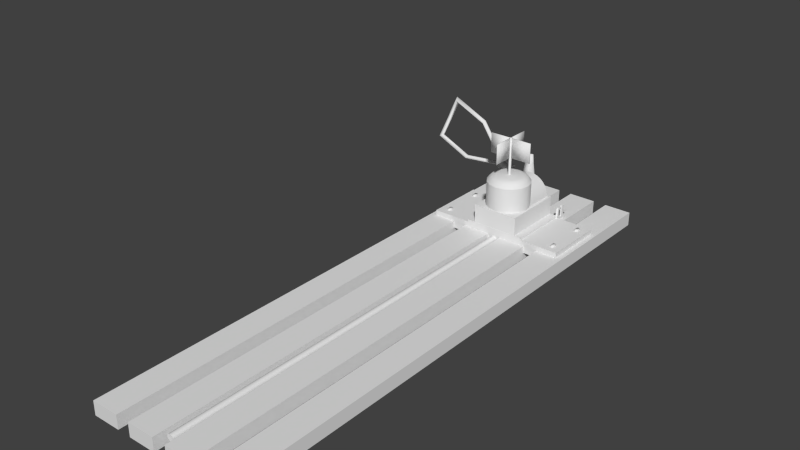 # Source: Switch.blend  (saved by Blender 2.73.0; exported with 4.5.12 LTS)
import bpy
from mathutils import Matrix  # noqa: F401  (used for matrix-valued properties, if any)

bpy.ops.wm.read_factory_settings(use_empty=True)
scene = bpy.context.scene
scene.name = 'Scene'

# ---- collections
col_collection_1 = bpy.data.collections.new('Collection 1'); scene.collection.children.link(col_collection_1)

# ---- world
world_world = bpy.data.worlds.new('World'); scene.world = world_world
world_world.color = (0.05088, 0.05088, 0.05088)
world_world.use_sun_shadow = False
world_world.sun_shadow_jitter_overblur = 0.0
world_world.cycles.sampling_method = 'MANUAL'
world_world.cycles.sample_map_resolution = 256

# ---- meshes
me_cylinder = bpy.data.meshes.new('Cylinder')
me_cylinder.from_pydata([(-0.55, 0.22, 0.1075), (-0.55, 0.22, 0.1225), (-0.5351, 0.2125, 0.1075), (-0.5351, 0.2125, 0.1225), (-0.5351, 0.1675, 0.1075), (-0.5351, 0.1675, 0.1225), (-0.55, 0.16, 0.1075), (-0.55, 0.16, 0.1225), (-0.5649, 0.1675, 0.1075), (-0.5649, 0.1675, 0.1225), (-0.5649, 0.2125, 0.1075), (-0.5649, 0.2125, 0.1225), (0.55, 0.22, 0.1075), (0.55, 0.22, 0.1225), (0.5351, 0.2125, 0.1075), (0.5351, 0.2125, 0.1225), (0.5351, 0.1675, 0.1075), (0.5351, 0.1675, 0.1225), (0.55, 0.16, 0.1075), (0.55, 0.16, 0.1225), (0.5649, 0.1675, 0.1075), (0.5649, 0.1675, 0.1225), (0.5649, 0.2125, 0.1075), (0.5649, 0.2125, 0.1225), (-0.55, -0.22, 0.1075), (-0.55, -0.22, 0.1225), (-0.5351, -0.2125, 0.1075), (-0.5351, -0.2125, 0.1225), (-0.5351, -0.1675, 0.1075), (-0.5351, -0.1675, 0.1225), (-0.55, -0.16, 0.1075), (-0.55, -0.16, 0.1225), (-0.5649, -0.1675, 0.1075), (-0.5649, -0.1675, 0.1225), (-0.5649, -0.2125, 0.1075), (-0.5649, -0.2125, 0.1225), (0.55, -0.22, 0.1075), (0.55, -0.22, 0.1225), (0.5351, -0.2125, 0.1075), (0.5351, -0.2125, 0.1225), (0.5351, -0.1675, 0.1075), (0.5351, -0.1675, 0.1225), (0.55, -0.16, 0.1075), (0.55, -0.16, 0.1225), (0.5649, -0.1675, 0.1075), (0.5649, -0.1675, 0.1225), (0.5649, -0.2125, 0.1075), (0.5649, -0.2125, 0.1225)], [], [(0, 1, 3, 2), (2, 3, 5, 4), (4, 5, 7, 6), (6, 7, 9, 8), (3, 1, 11, 9, 7, 5), (10, 11, 1, 0), (8, 9, 11, 10), (12, 14, 15, 13), (14, 16, 17, 15), (16, 18, 19, 17), (18, 20, 21, 19), (15, 17, 19, 21, 23, 13), (22, 12, 13, 23), (20, 22, 23, 21), (24, 26, 27, 25), (26, 28, 29, 27), (28, 30, 31, 29), (30, 32, 33, 31), (27, 29, 31, 33, 35, 25), (34, 24, 25, 35), (32, 34, 35, 33), (36, 37, 39, 38), (38, 39, 41, 40), (40, 41, 43, 42), (42, 43, 45, 44), (39, 37, 47, 45, 43, 41), (46, 47, 37, 36), (44, 45, 47, 46)])
me_cylinder.polygons.foreach_set('use_smooth', [True] * 28)
_uv = me_cylinder.uv_layers.new(name='UVMap')
_uv.uv.foreach_set('vector', [0.0, 0.0, 1.0, 0.0, 1.0, 1.0, 0.0, 1.0, 0.0, 0.0, 1.0, 0.0, 1.0, 1.0, 0.0, 1.0, 0.0, 0.0, 1.0, 0.0, 1.0, 1.0, 0.0, 1.0, 0.0, 0.0, 1.0, 0.0, 1.0, 1.0, 0.0, 1.0, 0.5, 1.0, 0.933, 0.75, 0.933, 0.25, 0.5, 0.0, 0.06699, 0.25, 0.06699, 0.75, 0.0, 0.0, 1.0, 0.0, 1.0, 1.0, 0.0, 1.0, 0.0, 0.0, 1.0, 0.0, 1.0, 1.0, 0.0, 1.0, 0.0, 0.0, 0.0, 1.0, 1.0, 1.0, 1.0, 0.0, 0.0, 0.0, 0.0, 1.0, 1.0, 1.0, 1.0, 0.0, 0.0, 0.0, 0.0, 1.0, 1.0, 1.0, 1.0, 0.0, 0.0, 0.0, 0.0, 1.0, 1.0, 1.0, 1.0, 0.0, 0.5, 1.0, 0.06699, 0.75, 0.06699, 0.25, 0.5, 0.0, 0.933, 0.25, 0.933, 0.75, 0.0, 0.0, 0.0, 1.0, 1.0, 1.0, 1.0, 0.0, 0.0, 0.0, 0.0, 1.0, 1.0, 1.0, 1.0, 0.0, 0.0, 0.0, 0.0, 1.0, 1.0, 1.0, 1.0, 0.0, 0.0, 0.0, 0.0, 1.0, 1.0, 1.0, 1.0, 0.0, 0.0, 0.0, 0.0, 1.0, 1.0, 1.0, 1.0, 0.0, 0.0, 0.0, 0.0, 1.0, 1.0, 1.0, 1.0, 0.0, 0.5, 1.0, 0.06699, 0.75, 0.06699, 0.25, 0.5, 0.0, 0.933, 0.25, 0.933, 0.75, 0.0, 0.0, 0.0, 1.0, 1.0, 1.0, 1.0, 0.0, 0.0, 0.0, 0.0, 1.0, 1.0, 1.0, 1.0, 0.0, 0.0, 0.0, 1.0, 0.0, 1.0, 1.0, 0.0, 1.0, 0.0, 0.0, 1.0, 0.0, 1.0, 1.0, 0.0, 1.0, 0.0, 0.0, 1.0, 0.0, 1.0, 1.0, 0.0, 1.0, 0.0, 0.0, 1.0, 0.0, 1.0, 1.0, 0.0, 1.0, 0.5, 1.0, 0.933, 0.75, 0.933, 0.25, 0.5, 0.0, 0.06699, 0.25, 0.06699, 0.75, 0.0, 0.0, 1.0, 0.0, 1.0, 1.0, 0.0, 1.0, 0.0, 0.0, 1.0, 0.0, 1.0, 1.0, 0.0, 1.0])
me_cylinder.use_remesh_preserve_volume = False
me_cylinder.use_remesh_preserve_attributes = False
me_cylinder.use_mirror_vertex_groups = False
me_cylinder.update()
me_cube_001 = bpy.data.meshes.new('Cube.001')
me_cube_001.from_pydata([(0.4375, -4.0, -0.125), (0.4375, 0.875, -0.125), (0.6875, 0.875, -0.125), (0.6875, -4.0, -0.125), (0.4375, -4.0, 2.794e-08), (0.4375, 0.875, 2.794e-08), (0.6875, 0.875, 2.794e-08), (0.6875, -4.0, 2.794e-08), (-0.6875, -4.0, -0.125), (-0.6875, 0.875, -0.125), (-0.4375, 0.875, -0.125), (-0.4375, -4.0, -0.125), (-0.6875, -4.0, 2.794e-08), (-0.6875, 0.875, 2.794e-08), (-0.4375, 0.875, 2.794e-08), (-0.4375, -4.0, 2.794e-08), (-0.0625, -4.0, 2.794e-08), (-0.0625, 0.875, 2.794e-08), (-0.3125, 0.875, 2.794e-08), (-0.3125, -4.0, 2.794e-08), (-0.0625, -4.0, -0.125), (-0.0625, 0.875, -0.125), (-0.3125, 0.875, -0.125), (-0.3125, -4.0, -0.125), (0.3125, -4.0, 2.794e-08), (0.3125, 0.875, 2.794e-08), (0.0625, 0.875, 2.794e-08), (0.0625, -4.0, 2.794e-08), (0.3125, -4.0, -0.125), (0.3125, 0.875, -0.125), (0.0625, 0.875, -0.125), (0.0625, -4.0, -0.125)], [], [(4, 5, 1, 0), (5, 6, 2, 1), (6, 7, 3, 2), (7, 4, 0, 3), (7, 6, 5, 4), (12, 13, 9, 8), (13, 14, 10, 9), (14, 15, 11, 10), (15, 12, 8, 11), (15, 14, 13, 12), (16, 17, 18, 19), (16, 19, 23, 20), (17, 16, 20, 21), (18, 17, 21, 22), (19, 18, 22, 23), (24, 25, 26, 27), (24, 27, 31, 28), (25, 24, 28, 29), (26, 25, 29, 30), (27, 26, 30, 31)])
_uv = me_cube_001.uv_layers.new(name='UVMap')
_uv.uv.foreach_set('vector', [5.0, 0.1843, 0.0, 0.1843, 0.0, -0.003039, 5.0, -0.00304, 0.05128, 0.2, 5.96e-08, 0.2, 5.96e-08, 2.98e-08, 0.05128, -5.96e-08, 5.0, 0.3716, 0.0, 0.3716, 0.0, 0.1843, 5.0, 0.1843, 0.05128, 1.49e-07, 0.1026, 8.941e-08, 0.1026, 0.2, 0.05128, 0.2, 0.0, 0.3716, 5.0, 0.3716, 5.0, 0.7462, -2.98e-07, 0.7462, 5.0, 0.1843, 0.0, 0.1843, 0.0, -0.003039, 5.0, -0.00304, 0.05128, 0.2, 5.96e-08, 0.2, 5.96e-08, 2.98e-08, 0.05128, -5.96e-08, 5.0, 0.3716, 0.0, 0.3716, 0.0, 0.1843, 5.0, 0.1843, 0.05128, 1.49e-07, 0.1026, 8.941e-08, 0.1026, 0.2, 0.05128, 0.2, 0.0, 0.3716, 5.0, 0.3716, 5.0, 0.7462, -2.98e-07, 0.7462, 0.0, 0.3716, 5.0, 0.3716, 5.0, 0.7462, -2.98e-07, 0.7462, 0.05128, 1.49e-07, 0.1026, 8.941e-08, 0.1026, 0.2, 0.05128, 0.2, 5.0, 0.3716, 0.0, 0.3716, 0.0, 0.1843, 5.0, 0.1843, 0.05128, 0.2, 5.96e-08, 0.2, 5.96e-08, 2.98e-08, 0.05128, -5.96e-08, 5.0, 0.1843, 0.0, 0.1843, 0.0, -0.003039, 5.0, -0.00304, 0.0, 0.3716, 5.0, 0.3716, 5.0, 0.7462, -2.98e-07, 0.7462, 0.05128, 1.49e-07, 0.1026, 8.941e-08, 0.1026, 0.2, 0.05128, 0.2, 5.0, 0.3716, 0.0, 0.3716, 0.0, 0.1843, 5.0, 0.1843, 0.05128, 0.2, 5.96e-08, 0.2, 5.96e-08, 2.98e-08, 0.05128, -5.96e-08, 5.0, 0.1843, 0.0, 0.1843, 0.0, -0.003039, 5.0, -0.00304])
me_cube_001.use_remesh_preserve_volume = False
me_cube_001.use_remesh_preserve_attributes = False
me_cube_001.use_mirror_vertex_groups = False
me_cube_001.update()
me_cube = bpy.data.meshes.new('Cube')
me_cube.from_pydata([(0.2587, 0.235, 0.06304), (0.2325, 0.3662, 0.06304), (0.33, 0.3662, 0.06304), (0.3038, 0.235, 0.06304), (0.2587, 0.235, 0.08179), (0.2325, 0.3662, 0.08179), (0.33, 0.3662, 0.08179), (0.3038, 0.235, 0.08179), (0.2719, 0.2725, 0.1068), (0.2719, 0.3006, 0.1068), (0.2906, 0.3006, 0.1068), (0.2906, 0.2725, 0.1068), (0.2719, 0.2912, 0.2037), (0.2719, 0.3006, 0.2037), (0.2906, 0.3006, 0.2037), (0.2906, 0.2912, 0.2037), (0.2719, 0.2725, 0.07866), (0.2719, 0.3006, 0.07866), (0.2906, 0.3006, 0.07866), (0.2906, 0.2725, 0.07866), (0.2719, 0.3475, 0.1068), (0.2906, 0.3475, 0.1068), (0.2719, 0.3475, 0.07866), (0.2906, 0.3475, 0.07866), (0.2719, 0.3756, 0.1068), (0.2906, 0.3756, 0.1068), (0.2719, 0.3756, 0.07866), (0.2906, 0.3756, 0.07866), (0.2719, 0.3475, 0.1755), (0.2906, 0.3475, 0.1755), (0.2719, 0.3756, 0.1755), (0.2906, 0.3756, 0.1755), (0.2719, 0.3475, 0.1849), (0.2906, 0.3475, 0.1849), (0.2719, 0.385, 0.1849), (0.2906, 0.385, 0.1849), (0.2719, 0.3475, 0.1943), (0.2906, 0.3475, 0.1943), (0.2719, 0.385, 0.1943), (0.2906, 0.385, 0.1943), (0.2587, 0.4131, 0.06304), (0.3038, 0.4131, 0.06304), (0.2587, 0.4131, 0.08179), (0.3038, 0.4131, 0.08179), (0.2766, 0.3943, 0.138), (0.2719, 0.4037, 0.138), (0.2906, 0.4037, 0.138), (0.2859, 0.3943, 0.138), (0.2766, 0.3943, 0.1521), (0.2719, 0.4037, 0.1521), (0.2906, 0.4037, 0.1521), (0.2859, 0.3943, 0.1521), (0.2766, 0.3537, 0.1802), (0.2859, 0.3537, 0.1802), (0.2766, 0.3537, 0.1943), (0.2859, 0.3537, 0.1943), (0.2766, 0.3006, 0.1818), (0.2859, 0.3006, 0.1818), (0.2766, 0.3006, 0.1958), (0.2859, 0.3006, 0.1958), (0.2719, 0.4225, 0.138), (0.2906, 0.4225, 0.138), (0.2719, 0.4225, 0.1521), (0.2906, 0.4225, 0.1521), (-0.3038, 0.235, 0.06304), (-0.33, 0.3662, 0.06304), (-0.2325, 0.3662, 0.06304), (-0.2588, 0.235, 0.06304), (-0.3038, 0.235, 0.08179), (-0.33, 0.3662, 0.08179), (-0.2325, 0.3662, 0.08179), (-0.2588, 0.235, 0.08179), (-0.2906, 0.2725, 0.1068), (-0.2906, 0.3006, 0.1068), (-0.2719, 0.3006, 0.1068), (-0.2719, 0.2725, 0.1068), (-0.2906, 0.2912, 0.2037), (-0.2906, 0.3006, 0.2037), (-0.2719, 0.3006, 0.2037), (-0.2719, 0.2912, 0.2037), (-0.2906, 0.2725, 0.07866), (-0.2906, 0.3006, 0.07866), (-0.2719, 0.3006, 0.07866), (-0.2719, 0.2725, 0.07866), (-0.2906, 0.3475, 0.1068), (-0.2719, 0.3475, 0.1068), (-0.2906, 0.3475, 0.07866), (-0.2719, 0.3475, 0.07866), (-0.2906, 0.3756, 0.1068), (-0.2719, 0.3756, 0.1068), (-0.2906, 0.3756, 0.07866), (-0.2719, 0.3756, 0.07866), (-0.2906, 0.3475, 0.1755), (-0.2719, 0.3475, 0.1755), (-0.2906, 0.3756, 0.1755), (-0.2719, 0.3756, 0.1755), (-0.2906, 0.3475, 0.1849), (-0.2719, 0.3475, 0.1849), (-0.2906, 0.385, 0.1849), (-0.2719, 0.385, 0.1849), (-0.2906, 0.3475, 0.1943), (-0.2719, 0.3475, 0.1943), (-0.2906, 0.385, 0.1943), (-0.2719, 0.385, 0.1943), (-0.3038, 0.4131, 0.06304), (-0.2588, 0.4131, 0.06304), (-0.3038, 0.4131, 0.08179), (-0.2588, 0.4131, 0.08179), (-0.2859, 0.3943, 0.138), (-0.2906, 0.4037, 0.138), (-0.2719, 0.4037, 0.138), (-0.2766, 0.3943, 0.138), (-0.2859, 0.3943, 0.1521), (-0.2906, 0.4037, 0.1521), (-0.2719, 0.4037, 0.1521), (-0.2766, 0.3943, 0.1521), (-0.2859, 0.3537, 0.1802), (-0.2766, 0.3537, 0.1802), (-0.2859, 0.3537, 0.1943), (-0.2766, 0.3537, 0.1943), (-0.2859, 0.3006, 0.1818), (-0.2766, 0.3006, 0.1818), (-0.2859, 0.3006, 0.1958), (-0.2766, 0.3006, 0.1958), (-0.2906, 0.4225, 0.138), (-0.2719, 0.4225, 0.138), (-0.2906, 0.4225, 0.1521), (-0.2719, 0.4225, 0.1521), (0.2719, 0.3512, 0.2068), (0.2906, 0.3512, 0.2068), (0.2719, 0.3812, 0.2068), (0.2906, 0.3812, 0.2068), (-0.2906, 0.3512, 0.2068), (-0.2719, 0.3512, 0.2068), (-0.2906, 0.3812, 0.2068), (-0.2719, 0.3812, 0.2068), (0.2587, 0.235, 0.06304), (0.2587, 0.235, 0.06304), (0.2587, 0.235, 0.08179), (0.2587, 0.235, 0.08179), (0.2325, 0.3662, 0.08179), (0.2325, 0.3662, 0.08179), (0.2325, 0.3662, 0.06304), (0.2325, 0.3662, 0.06304), (0.33, 0.3662, 0.08179), (0.33, 0.3662, 0.08179), (0.33, 0.3662, 0.06304), (0.33, 0.3662, 0.06304), (0.3038, 0.235, 0.08179), (0.3038, 0.235, 0.08179), (0.3038, 0.235, 0.06304), (0.3038, 0.235, 0.06304), (0.2719, 0.2725, 0.1068), (0.2719, 0.2912, 0.2037), (0.2719, 0.2912, 0.2037), (0.2719, 0.3006, 0.2037), (0.2719, 0.3006, 0.2037), (0.2719, 0.3006, 0.1068), (0.2719, 0.3006, 0.1068), (0.2906, 0.3006, 0.2037), (0.2906, 0.3006, 0.2037), (0.2906, 0.3006, 0.1068), (0.2906, 0.3006, 0.1068), (0.2906, 0.2912, 0.2037), (0.2906, 0.2912, 0.2037), (0.2906, 0.2725, 0.1068), (0.2719, 0.3006, 0.07866), (0.2719, 0.2725, 0.07866), (0.2719, 0.2725, 0.07866), (0.2906, 0.2725, 0.07866), (0.2906, 0.2725, 0.07866), (0.2906, 0.3006, 0.07866), (0.2906, 0.3475, 0.1068), (0.2906, 0.3475, 0.1068), (0.2719, 0.3475, 0.1068), (0.2719, 0.3475, 0.1068), (0.2719, 0.3475, 0.07866), (0.2906, 0.3475, 0.07866), (0.2906, 0.3756, 0.07866), (0.2906, 0.3756, 0.07866), (0.2719, 0.3756, 0.07866), (0.2719, 0.3756, 0.07866), (0.2906, 0.3756, 0.1068), (0.2719, 0.3756, 0.1068), (0.2906, 0.3756, 0.1755), (0.2906, 0.3756, 0.1755), (0.2719, 0.3756, 0.1755), (0.2719, 0.3756, 0.1755), (0.2906, 0.3475, 0.1755), (0.2719, 0.3475, 0.1755), (0.2906, 0.385, 0.1849), (0.2906, 0.385, 0.1849), (0.2719, 0.385, 0.1849), (0.2719, 0.385, 0.1849), (0.2906, 0.3475, 0.1849), (0.2719, 0.3475, 0.1849), (0.2906, 0.3475, 0.1943), (0.2906, 0.385, 0.1943), (0.2719, 0.385, 0.1943), (0.2719, 0.3475, 0.1943), (0.2587, 0.4131, 0.08179), (0.2587, 0.4131, 0.08179), (0.2587, 0.4131, 0.06304), (0.2587, 0.4131, 0.06304), (0.3038, 0.4131, 0.08179), (0.3038, 0.4131, 0.08179), (0.3038, 0.4131, 0.06304), (0.3038, 0.4131, 0.06304), (0.2766, 0.3943, 0.1521), (0.2766, 0.3943, 0.1521), (0.2719, 0.4037, 0.1521), (0.2719, 0.4037, 0.138), (0.2766, 0.3943, 0.138), (0.2766, 0.3943, 0.138), (0.2906, 0.4037, 0.1521), (0.2859, 0.3943, 0.1521), (0.2859, 0.3943, 0.1521), (0.2859, 0.3943, 0.138), (0.2859, 0.3943, 0.138), (0.2906, 0.4037, 0.138), (0.2859, 0.3537, 0.1943), (0.2859, 0.3537, 0.1943), (0.2766, 0.3537, 0.1943), (0.2766, 0.3537, 0.1943), (0.2766, 0.3537, 0.1802), (0.2766, 0.3537, 0.1802), (0.2859, 0.3537, 0.1802), (0.2859, 0.3537, 0.1802), (0.2766, 0.3006, 0.1818), (0.2766, 0.3006, 0.1818), (0.2766, 0.3006, 0.1958), (0.2766, 0.3006, 0.1958), (0.2859, 0.3006, 0.1958), (0.2859, 0.3006, 0.1958), (0.2859, 0.3006, 0.1818), (0.2859, 0.3006, 0.1818), (0.2719, 0.4225, 0.1521), (0.2719, 0.4225, 0.1521), (0.2719, 0.4225, 0.138), (0.2719, 0.4225, 0.138), (0.2906, 0.4225, 0.1521), (0.2906, 0.4225, 0.1521), (0.2906, 0.4225, 0.138), (0.2906, 0.4225, 0.138), (-0.3038, 0.235, 0.06304), (-0.3038, 0.235, 0.06304), (-0.3038, 0.235, 0.08179), (-0.3038, 0.235, 0.08179), (-0.33, 0.3662, 0.08179), (-0.33, 0.3662, 0.08179), (-0.33, 0.3662, 0.06304), (-0.33, 0.3662, 0.06304), (-0.2325, 0.3662, 0.08179), (-0.2325, 0.3662, 0.08179), (-0.2325, 0.3662, 0.06304), (-0.2325, 0.3662, 0.06304), (-0.2588, 0.235, 0.08179), (-0.2588, 0.235, 0.08179), (-0.2588, 0.235, 0.06304), (-0.2588, 0.235, 0.06304), (-0.2906, 0.2725, 0.1068), (-0.2906, 0.2912, 0.2037), (-0.2906, 0.2912, 0.2037), (-0.2906, 0.3006, 0.2037), (-0.2906, 0.3006, 0.2037), (-0.2906, 0.3006, 0.1068), (-0.2906, 0.3006, 0.1068), (-0.2719, 0.3006, 0.2037), (-0.2719, 0.3006, 0.2037), (-0.2719, 0.3006, 0.1068), (-0.2719, 0.3006, 0.1068), (-0.2719, 0.2912, 0.2037), (-0.2719, 0.2912, 0.2037), (-0.2719, 0.2725, 0.1068), (-0.2906, 0.3006, 0.07866), (-0.2906, 0.2725, 0.07866), (-0.2906, 0.2725, 0.07866), (-0.2719, 0.2725, 0.07866), (-0.2719, 0.2725, 0.07866), (-0.2719, 0.3006, 0.07866), (-0.2719, 0.3475, 0.1068), (-0.2719, 0.3475, 0.1068), (-0.2906, 0.3475, 0.1068), (-0.2906, 0.3475, 0.1068), (-0.2906, 0.3475, 0.07866), (-0.2719, 0.3475, 0.07866), (-0.2719, 0.3756, 0.07866), (-0.2719, 0.3756, 0.07866), (-0.2906, 0.3756, 0.07866), (-0.2906, 0.3756, 0.07866), (-0.2719, 0.3756, 0.1068), (-0.2906, 0.3756, 0.1068), (-0.2719, 0.3756, 0.1755), (-0.2719, 0.3756, 0.1755), (-0.2906, 0.3756, 0.1755), (-0.2906, 0.3756, 0.1755), (-0.2719, 0.3475, 0.1755), (-0.2906, 0.3475, 0.1755), (-0.2719, 0.385, 0.1849), (-0.2719, 0.385, 0.1849), (-0.2906, 0.385, 0.1849), (-0.2906, 0.385, 0.1849), (-0.2719, 0.3475, 0.1849), (-0.2906, 0.3475, 0.1849), (-0.2719, 0.3475, 0.1943), (-0.2719, 0.385, 0.1943), (-0.2906, 0.385, 0.1943), (-0.2906, 0.3475, 0.1943), (-0.3038, 0.4131, 0.08179), (-0.3038, 0.4131, 0.08179), (-0.3038, 0.4131, 0.06304), (-0.3038, 0.4131, 0.06304), (-0.2588, 0.4131, 0.08179), (-0.2588, 0.4131, 0.08179), (-0.2588, 0.4131, 0.06304), (-0.2588, 0.4131, 0.06304), (-0.2859, 0.3943, 0.1521), (-0.2859, 0.3943, 0.1521), (-0.2906, 0.4037, 0.1521), (-0.2906, 0.4037, 0.138), (-0.2859, 0.3943, 0.138), (-0.2859, 0.3943, 0.138), (-0.2719, 0.4037, 0.1521), (-0.2766, 0.3943, 0.1521), (-0.2766, 0.3943, 0.1521), (-0.2766, 0.3943, 0.138), (-0.2766, 0.3943, 0.138), (-0.2719, 0.4037, 0.138), (-0.2766, 0.3537, 0.1943), (-0.2766, 0.3537, 0.1943), (-0.2859, 0.3537, 0.1943), (-0.2859, 0.3537, 0.1943), (-0.2859, 0.3537, 0.1802), (-0.2859, 0.3537, 0.1802), (-0.2766, 0.3537, 0.1802), (-0.2766, 0.3537, 0.1802), (-0.2859, 0.3006, 0.1818), (-0.2859, 0.3006, 0.1818), (-0.2859, 0.3006, 0.1958), (-0.2859, 0.3006, 0.1958), (-0.2766, 0.3006, 0.1958), (-0.2766, 0.3006, 0.1958), (-0.2766, 0.3006, 0.1818), (-0.2766, 0.3006, 0.1818), (-0.2906, 0.4225, 0.1521), (-0.2906, 0.4225, 0.1521), (-0.2906, 0.4225, 0.138), (-0.2906, 0.4225, 0.138), (-0.2719, 0.4225, 0.1521), (-0.2719, 0.4225, 0.1521), (-0.2719, 0.4225, 0.138), (-0.2719, 0.4225, 0.138), (0.2906, 0.3512, 0.2068), (0.2906, 0.3512, 0.2068), (0.2719, 0.3512, 0.2068), (0.2719, 0.3512, 0.2068), (0.2906, 0.3812, 0.2068), (0.2906, 0.3812, 0.2068), (0.2719, 0.3812, 0.2068), (0.2719, 0.3812, 0.2068), (-0.2719, 0.3512, 0.2068), (-0.2719, 0.3512, 0.2068), (-0.2906, 0.3512, 0.2068), (-0.2906, 0.3512, 0.2068), (-0.2719, 0.3812, 0.2068), (-0.2719, 0.3812, 0.2068), (-0.2906, 0.3812, 0.2068), (-0.2906, 0.3812, 0.2068)], [], [(4, 5, 1, 0), (149, 6, 205, 200, 140, 139), (144, 7, 3, 2), (148, 138, 136, 150), (12, 13, 9, 174, 189, 195, 199, 354, 358, 198, 192, 186, 183, 180, 176, 166, 168, 8), (155, 14, 10, 157), (16, 17, 22, 181, 179, 23, 18, 19), (164, 160, 156, 154), (158, 162, 21, 20), (175, 173, 29, 33, 37, 353, 355, 36, 32, 28), (25, 27, 26, 24, 30, 31), (185, 187, 34, 35), (48, 49, 237, 239, 45, 44, 52, 229, 231, 54), (42, 43, 41, 40), (145, 147, 207, 204), (143, 141, 201, 203), (214, 51, 55, 233, 235, 53, 47, 46, 243, 240), (212, 217, 226, 224), (250, 310, 314, 254, 259, 245), (225, 227, 234, 228), (216, 209, 222, 220), (59, 58, 56, 57), (221, 223, 230, 232), (215, 50, 241, 236, 210, 208), (211, 238, 242, 219, 218, 213), (62, 63, 61, 60), (68, 69, 65, 64), (257, 70, 313, 308, 248, 247), (252, 71, 67, 66), (256, 246, 244, 258), (267, 79, 75, 278, 279, 285, 286, 290, 292, 298, 305, 364, 360, 304, 302, 296, 280, 269), (191, 193, 38, 359, 357, 39), (263, 78, 74, 265), (80, 81, 86, 289, 287, 87, 82, 83), (272, 268, 264, 262), (266, 270, 85, 84), (283, 281, 93, 97, 101, 361, 363, 100, 96, 92), (89, 91, 90, 88, 94, 95), (293, 295, 98, 99), (271, 261, 260, 275, 277, 273), (112, 113, 345, 347, 109, 108, 116, 337, 339, 118), (106, 107, 105, 104), (253, 255, 315, 312), (251, 249, 309, 311), (322, 115, 119, 341, 343, 117, 111, 110, 351, 348), (320, 325, 334, 332), (333, 335, 342, 336), (324, 317, 330, 328), (123, 122, 120, 121), (329, 331, 338, 340), (323, 114, 349, 344, 318, 316), (319, 346, 350, 327, 326, 321), (126, 127, 125, 124), (128, 129, 131, 130), (132, 133, 135, 134), (299, 301, 102, 367, 365, 103), (163, 153, 152, 167, 169, 165), (159, 15, 11, 170, 171, 177, 178, 182, 184, 190, 197, 356, 352, 196, 194, 188, 172, 161), (307, 362, 366, 306, 300, 294, 291, 288, 284, 274, 276, 72, 76, 77, 73, 282, 297, 303), (142, 202, 206, 146, 151, 137)])
me_cube.polygons.foreach_set('use_smooth', [True] * 60)
_uv = me_cube.uv_layers.new(name='UVMap')
_uv.uv.foreach_set('vector', [0.9306, 0.9542, 0.9306, 0.9331, 0.9341, 0.9331, 0.9341, 0.9542, 0.9493, 0.9078, 0.9542, 0.9288, 0.9493, 0.9376, 0.941, 0.9376, 0.9361, 0.9288, 0.941, 0.9078, 0.9667, 0.9331, 0.9667, 0.9542, 0.9632, 0.9542, 0.9632, 0.9331, 0.997, 0.8781, 0.997, 0.8865, 0.9935, 0.8865, 0.9935, 0.8781, 0.9742, 0.8799, 0.9759, 0.8797, 0.9775, 0.8977, 0.9827, 0.8973, 0.9815, 0.8845, 0.9814, 0.8827, 0.9812, 0.881, 0.9817, 0.8786, 0.9873, 0.8781, 0.9882, 0.8804, 0.9883, 0.8821, 0.9867, 0.884, 0.9878, 0.8968, 0.9883, 0.902, 0.9831, 0.9025, 0.9779, 0.9029, 0.9727, 0.9034, 0.9723, 0.8982, 0.9806, 0.9331, 0.984, 0.9331, 0.984, 0.9512, 0.9806, 0.9512, 0.9431, 0.9376, 0.9431, 0.9428, 0.9431, 0.948, 0.9431, 0.9533, 0.9396, 0.9533, 0.9396, 0.948, 0.9396, 0.9428, 0.9396, 0.9376, 0.9358, 0.9446, 0.9341, 0.9446, 0.9341, 0.9411, 0.9358, 0.9411, 0.9771, 0.9512, 0.9806, 0.9512, 0.9806, 0.9564, 0.9771, 0.9564, 0.9736, 0.9518, 0.9701, 0.9518, 0.9701, 0.939, 0.9701, 0.9372, 0.9701, 0.9355, 0.9701, 0.9331, 0.9736, 0.9331, 0.9736, 0.9355, 0.9736, 0.9372, 0.9736, 0.939, 0.9875, 0.9459, 0.9875, 0.9512, 0.984, 0.9512, 0.984, 0.9459, 0.984, 0.9331, 0.9875, 0.9331, 0.9869, 0.9034, 0.9869, 0.9069, 0.9852, 0.9069, 0.9852, 0.9034, 0.9904, 0.9253, 0.9914, 0.9267, 0.9935, 0.9295, 0.9914, 0.9311, 0.9894, 0.9283, 0.9883, 0.9269, 0.9914, 0.918, 0.9883, 0.9094, 0.9904, 0.9078, 0.9935, 0.9164, 0.9466, 0.9462, 0.9466, 0.9546, 0.9431, 0.9546, 0.9431, 0.9462, 0.9535, 0.9462, 0.95, 0.9462, 0.95, 0.9376, 0.9535, 0.9376, 0.9466, 0.9462, 0.9431, 0.9462, 0.9431, 0.9376, 0.9466, 0.9376, 0.9914, 0.9355, 0.9904, 0.9369, 0.9935, 0.9458, 0.9904, 0.9544, 0.9883, 0.9528, 0.9914, 0.9442, 0.9883, 0.9353, 0.9894, 0.9339, 0.9914, 0.9311, 0.9935, 0.9327, 0.9562, 0.9411, 0.9545, 0.9411, 0.9545, 0.9336, 0.9562, 0.9336, 0.9723, 0.8991, 0.9674, 0.9078, 0.9591, 0.9078, 0.9542, 0.8991, 0.9591, 0.8781, 0.9674, 0.8781, 0.9358, 0.9255, 0.9341, 0.9255, 0.9341, 0.9167, 0.9358, 0.9167, 0.9562, 0.9336, 0.9545, 0.9336, 0.9545, 0.9255, 0.9562, 0.9255, 0.9341, 0.9446, 0.9358, 0.9446, 0.9358, 0.9472, 0.9341, 0.9472, 0.9562, 0.9167, 0.9545, 0.9167, 0.9545, 0.9078, 0.9562, 0.9078, 0.9693, 0.9518, 0.9701, 0.9535, 0.9701, 0.957, 0.9667, 0.957, 0.9667, 0.9535, 0.9675, 0.9518, 0.984, 0.9529, 0.984, 0.9564, 0.9806, 0.9564, 0.9806, 0.9529, 0.9814, 0.9512, 0.9832, 0.9512, 0.9562, 0.9411, 0.9562, 0.9446, 0.9536, 0.9446, 0.9536, 0.9411, 0.9597, 0.9331, 0.9597, 0.9542, 0.9562, 0.9542, 0.9562, 0.9331, 0.9493, 0.8781, 0.9542, 0.8991, 0.9493, 0.9078, 0.941, 0.9078, 0.9361, 0.8991, 0.941, 0.8781, 0.9632, 0.9331, 0.9632, 0.9542, 0.9597, 0.9542, 0.9597, 0.9331, 0.997, 0.9078, 0.997, 0.9162, 0.9935, 0.9162, 0.9935, 0.9078, 0.9759, 0.9315, 0.9742, 0.9314, 0.9723, 0.9131, 0.9727, 0.9078, 0.9779, 0.9083, 0.9831, 0.9088, 0.9883, 0.9092, 0.9878, 0.9144, 0.9867, 0.9272, 0.9883, 0.9291, 0.9882, 0.9309, 0.9873, 0.9331, 0.9817, 0.9326, 0.9812, 0.9302, 0.9814, 0.9285, 0.9815, 0.9268, 0.9827, 0.914, 0.9775, 0.9135, 0.9792, 0.9075, 0.9757, 0.9075, 0.9757, 0.9058, 0.9757, 0.9034, 0.9792, 0.9034, 0.9792, 0.9058, 0.9771, 0.9331, 0.9806, 0.9331, 0.9806, 0.9512, 0.9771, 0.9512, 0.9396, 0.9376, 0.9396, 0.9428, 0.9396, 0.948, 0.9396, 0.9533, 0.9361, 0.9533, 0.9361, 0.948, 0.9361, 0.9428, 0.9361, 0.9376, 0.9836, 0.9069, 0.9818, 0.9069, 0.9818, 0.9034, 0.9836, 0.9034, 0.9736, 0.9512, 0.9771, 0.9512, 0.9771, 0.9564, 0.9736, 0.9564, 0.9701, 0.9518, 0.9667, 0.9518, 0.9667, 0.939, 0.9667, 0.9372, 0.9667, 0.9355, 0.9667, 0.9331, 0.9701, 0.9331, 0.9701, 0.9355, 0.9701, 0.9372, 0.9701, 0.939, 0.9771, 0.9459, 0.9771, 0.9512, 0.9736, 0.9512, 0.9736, 0.9459, 0.9736, 0.9331, 0.9771, 0.9331, 0.9852, 0.9034, 0.9852, 0.9069, 0.9836, 0.9069, 0.9836, 0.9034, 0.9233, 0.9331, 0.9268, 0.9331, 0.9268, 0.9514, 0.9268, 0.9566, 0.9233, 0.9566, 0.9233, 0.9514, 0.9904, 0.8956, 0.9914, 0.897, 0.9935, 0.8998, 0.9914, 0.9014, 0.9894, 0.8986, 0.9883, 0.8972, 0.9914, 0.8883, 0.9883, 0.8797, 0.9904, 0.8781, 0.9935, 0.8867, 0.95, 0.9462, 0.95, 0.9546, 0.9466, 0.9546, 0.9466, 0.9462, 0.9535, 0.9549, 0.95, 0.9549, 0.95, 0.9462, 0.9535, 0.9462, 0.95, 0.9462, 0.9466, 0.9462, 0.9466, 0.9376, 0.95, 0.9376, 0.9212, 0.9375, 0.9202, 0.9389, 0.9233, 0.9478, 0.9202, 0.9564, 0.9181, 0.9548, 0.9212, 0.9463, 0.9181, 0.9373, 0.9191, 0.9359, 0.9212, 0.9331, 0.9233, 0.9347, 0.9358, 0.9411, 0.9341, 0.9411, 0.9341, 0.9336, 0.9358, 0.9336, 0.9562, 0.9255, 0.9545, 0.9255, 0.9545, 0.9167, 0.9562, 0.9167, 0.9358, 0.9336, 0.9341, 0.9336, 0.9341, 0.9255, 0.9358, 0.9255, 0.9545, 0.9446, 0.9562, 0.9446, 0.9562, 0.9472, 0.9545, 0.9472, 0.9358, 0.9167, 0.9341, 0.9167, 0.9341, 0.9078, 0.9358, 0.9078, 0.9727, 0.9518, 0.9736, 0.9535, 0.9736, 0.957, 0.9701, 0.957, 0.9701, 0.9535, 0.971, 0.9518, 0.9875, 0.9529, 0.9875, 0.9564, 0.984, 0.9564, 0.984, 0.9529, 0.9849, 0.9512, 0.9866, 0.9512, 0.9818, 0.9034, 0.9818, 0.9069, 0.9792, 0.9069, 0.9792, 0.9034, 0.9918, 0.9022, 0.9953, 0.9022, 0.9953, 0.9078, 0.9918, 0.9078, 0.9883, 0.9022, 0.9918, 0.9022, 0.9918, 0.9078, 0.9883, 0.9078, 0.9757, 0.9075, 0.9723, 0.9075, 0.9723, 0.9058, 0.9723, 0.9034, 0.9757, 0.9034, 0.9757, 0.9058, 0.9268, 0.9331, 0.9302, 0.9331, 0.9302, 0.9514, 0.9302, 0.9566, 0.9268, 0.9566, 0.9268, 0.9514, 0.9599, 0.9315, 0.9581, 0.9314, 0.9562, 0.9131, 0.9567, 0.9078, 0.9619, 0.9083, 0.9671, 0.9088, 0.9723, 0.9092, 0.9718, 0.9144, 0.9707, 0.9272, 0.9723, 0.9291, 0.9721, 0.9309, 0.9712, 0.9331, 0.9657, 0.9326, 0.9652, 0.9302, 0.9654, 0.9285, 0.9655, 0.9268, 0.9666, 0.914, 0.9614, 0.9135, 0.927, 0.9107, 0.9275, 0.9083, 0.9331, 0.9078, 0.934, 0.9101, 0.9341, 0.9118, 0.9325, 0.9137, 0.9336, 0.9265, 0.9341, 0.9317, 0.9289, 0.9322, 0.9237, 0.9327, 0.9185, 0.9331, 0.9181, 0.9279, 0.92, 0.9096, 0.9217, 0.9094, 0.9233, 0.9274, 0.9285, 0.927, 0.9273, 0.9142, 0.9272, 0.9125, 0.9361, 0.8991, 0.9313, 0.9078, 0.9229, 0.9078, 0.9181, 0.8991, 0.9229, 0.8781, 0.9313, 0.8781])
me_cube.use_remesh_preserve_volume = False
me_cube.use_remesh_preserve_attributes = False
me_cube.use_mirror_vertex_groups = False
me_cube.update()
me_cube_004 = bpy.data.meshes.new('Cube.004')
me_cube_004.from_pydata([(-0.4255, 0.35, 0.1423), (-0.3851, 0.2938, 0.2289), (-1.058, 0.2938, 0.2508), (-0.3756, 0.3219, 0.2493), (-0.7612, 0.3219, 0.08779), (-0.2226, 0.3219, 0.178), (-0.5782, 0.3219, 0.4803), (-0.2416, 0.3219, 0.1372), (-0.416, 0.3219, 0.1627), (-0.2321, 0.2938, 0.1576), (-0.2321, 0.35, 0.1576), (-0.1111, 0.3427, 0.1508), (-0.144, 0.3015, 0.06141), (-0.2085, 0.3015, -0.1389), (-0.2085, 0.3445, -0.1389), (-0.11, 0.3015, -0.07915), (-0.11, 0.3445, -0.07915), (-0.0419, 0.3445, 0.01378), (-0.01451, 0.3427, 0.1257), (-0.03204, 0.3015, 0.2396), (-0.03204, 0.3445, 0.2396), (-0.1056, 0.3015, 0.3171), (-0.04028, 0.3015, 0.3236), (0.1073, 0.3019, -0.01942), (-0.09736, 0.3445, 0.2332), (-0.09736, 0.3015, 0.2332), (-0.144, 0.3427, 0.06141), (-0.1913, 0.3427, -0.0213), (-0.2456, 0.3445, -0.08477), (-0.3152, 0.3445, -0.1324), (-0.2782, 0.3445, -0.1866), (-0.04028, 0.3427, 0.3236), (-0.1056, 0.3427, 0.3171), (-0.3851, 0.35, 0.2289), (-0.5687, 0.35, 0.5007), (-0.8745, 0.35, 0.6434), (-1.058, 0.35, 0.2508), (-0.2725, 0.35, 0.07094), (-0.7517, 0.35, 0.1082), (-0.5687, 0.2938, 0.5007), (-0.8745, 0.2938, 0.6434), (-0.2725, 0.2938, 0.07094), (-0.4255, 0.2938, 0.1423), (-0.7517, 0.2938, 0.1082), (-1.087, 0.3219, 0.2399), (-0.2821, 0.3219, 0.05055), (-0.8854, 0.3219, 0.6733), (-0.435, 0.3219, 0.1219), (-0.5591, 0.3219, 0.5211), (-0.7422, 0.3219, 0.1286), (-1.028, 0.3219, 0.2617), (-0.8637, 0.3219, 0.6135), (-0.3946, 0.3219, 0.2085), (-0.263, 0.3219, 0.09134), (-0.11, 0.3427, -0.07915), (-0.2085, 0.3427, -0.1389), (-0.0419, 0.3015, 0.01378), (-0.0419, 0.3427, 0.01378), (-0.01451, 0.3015, 0.1257), (-0.01451, 0.3445, 0.1257), (-0.03204, 0.3427, 0.2396), (-0.1913, 0.3015, -0.0213), (-0.2456, 0.3015, -0.08477), (-0.3152, 0.3015, -0.1324), (0.0828, 0.3019, -0.07199), (0.0828, 0.3441, -0.07199), (-0.3897, 0.3019, 0.2124), (-0.4143, 0.3019, 0.1598), (-0.3897, 0.3441, 0.2124), (-0.1111, 0.3015, 0.1508), (-0.144, 0.3445, 0.06141), (-0.1913, 0.3445, -0.0213), (-0.2456, 0.3427, -0.08477), (-0.3152, 0.3427, -0.1324), (-0.2782, 0.3427, -0.1866), (-0.2782, 0.3015, -0.1866), (-0.4143, 0.3441, 0.1598), (0.1073, 0.3441, -0.01942), (-0.09736, 0.3427, 0.2332), (-0.1111, 0.3445, 0.1508), (-0.1056, 0.3445, 0.3171), (-0.04028, 0.3445, 0.3236)], [], [(3, 1, 9, 5), (55, 72, 27, 54), (54, 27, 26, 57), (57, 26, 11, 18), (18, 11, 78, 60), (69, 25, 24, 79), (78, 32, 31, 60), (55, 74, 73, 72), (38, 4, 44, 36), (4, 47, 42, 43), (47, 45, 41, 42), (36, 44, 46, 35), (46, 40, 39, 48), (48, 39, 1, 3), (38, 0, 47, 4), (44, 2, 40, 46), (34, 48, 3, 33), (4, 43, 2, 44), (0, 37, 45, 47), (35, 46, 48, 34), (0, 8, 53, 37), (38, 49, 8, 0), (36, 50, 49, 38), (35, 51, 50, 36), (35, 34, 6, 51), (34, 33, 52, 6), (39, 6, 52, 1), (40, 51, 6, 39), (40, 2, 50, 51), (2, 43, 49, 50), (43, 42, 8, 49), (42, 41, 53, 8), (56, 12, 61, 15), (19, 20, 81, 22), (58, 59, 20, 19), (56, 17, 59, 58), (15, 16, 17, 56), (13, 14, 16, 15), (75, 30, 14, 13), (29, 30, 75, 63), (33, 3, 5, 10), (33, 10, 7, 52), (1, 52, 7, 9), (41, 45, 37, 53), (9, 7, 10, 5), (23, 66, 67, 64), (66, 68, 76, 67), (68, 77, 65, 76), (65, 64, 67, 76), (68, 66, 23, 77), (28, 29, 63, 62), (15, 61, 62, 13), (58, 69, 12, 56), (19, 25, 69, 58), (12, 69, 79, 70), (61, 12, 70, 71), (62, 61, 71, 28), (25, 21, 80, 24), (19, 22, 21, 25), (62, 63, 75, 13), (81, 80, 21, 22), (64, 65, 77, 23)])
me_cube_004.polygons.foreach_set('use_smooth', [True] * 62)
_k = set([(5, 9), (5, 10), (7, 9), (7, 10), (37, 45), (37, 53), (41, 45), (41, 53)])
me_cube_004.attributes.new('sharp_edge', 'BOOLEAN', 'EDGE').data.foreach_set('value', [ (min(e.vertices), max(e.vertices)) in _k for e in me_cube_004.edges])
_uv = me_cube_004.uv_layers.new(name='UVMap')
_uv.uv.foreach_set('vector', [0.6256, 0.154, 0.6572, 0.1489, 0.6334, 0.0004222, 0.6018, 0.00548, 0.06451, 0.07752, 0.094, 0.1279, 0.165, 0.1079, 0.1491, 0.02046, 0.1491, 0.02046, 0.165, 0.1079, 0.2488, 0.1009, 0.2488, 0.0004222, 0.2488, 0.0004222, 0.2488, 0.1009, 0.3326, 0.1079, 0.3485, 0.02046, 0.3485, 0.02046, 0.3326, 0.1079, 0.4036, 0.1279, 0.4331, 0.07752, 0.6026, 0.9007, 0.6764, 0.9007, 0.6764, 0.8624, 0.6026, 0.8624, 0.4036, 0.1279, 0.4677, 0.1662, 0.4972, 0.1158, 0.4331, 0.07752, 0.06451, 0.07752, 0.0004222, 0.1158, 0.02991, 0.1662, 0.094, 0.1279, 0.8467, 0.0004222, 0.8147, 0.0004222, 0.8147, 0.3213, 0.8467, 0.3013, 0.2221, 0.7772, 0.2539, 0.4874, 0.2852, 0.4806, 0.2534, 0.7704, 0.2539, 0.4874, 0.2221, 0.3404, 0.2534, 0.3336, 0.2852, 0.4806, 0.5179, 0.7903, 0.498, 0.8224, 0.92, 0.8224, 0.9001, 0.7903, 0.6288, 0.7585, 0.6572, 0.7337, 0.6096, 0.4366, 0.578, 0.4417, 0.578, 0.4417, 0.6096, 0.4366, 0.6572, 0.1489, 0.6256, 0.154, 0.0793, 0.7678, 0.0793, 0.4762, 0.1096, 0.4864, 0.1096, 0.778, 0.286, 0.9016, 0.3059, 0.9337, 0.6882, 0.9337, 0.708, 0.9016, 0.5456, 0.4366, 0.5772, 0.4417, 0.5296, 0.154, 0.498, 0.1489, 0.8467, 0.3222, 0.8147, 0.3222, 0.8147, 0.623, 0.8467, 0.643, 0.0793, 0.4762, 0.127, 0.3336, 0.1573, 0.3437, 0.1096, 0.4864, 0.498, 0.7337, 0.5264, 0.7585, 0.5772, 0.4417, 0.5456, 0.4366, 0.03075, 0.4864, 0.0004222, 0.4762, 0.04812, 0.3336, 0.07845, 0.3437, 0.03075, 0.778, 0.0004222, 0.7678, 0.0004222, 0.4762, 0.03075, 0.4864, 0.8475, 0.3013, 0.8795, 0.2812, 0.8795, 0.0004223, 0.8475, 0.0004222, 0.6683, 0.9666, 0.6484, 0.9345, 0.3059, 0.9345, 0.286, 0.9666, 0.6863, 0.7388, 0.7355, 0.442, 0.704, 0.4368, 0.658, 0.7138, 0.7355, 0.442, 0.6896, 0.154, 0.658, 0.1488, 0.704, 0.4368, 0.7364, 0.442, 0.7679, 0.4368, 0.8139, 0.1488, 0.7823, 0.154, 0.7856, 0.7388, 0.8139, 0.7138, 0.7679, 0.4368, 0.7364, 0.442, 0.6683, 0.9675, 0.286, 0.9675, 0.3059, 0.9996, 0.6484, 0.9996, 0.8795, 0.6029, 0.8795, 0.3021, 0.8475, 0.3021, 0.8475, 0.5829, 0.1582, 0.7772, 0.19, 0.4874, 0.2213, 0.4806, 0.1894, 0.7704, 0.19, 0.4874, 0.1582, 0.3404, 0.1894, 0.3336, 0.2213, 0.4806, 0.2488, 0.3327, 0.2488, 0.2323, 0.165, 0.2253, 0.1491, 0.3127, 0.7682, 0.8233, 0.7682, 0.8616, 0.8428, 0.8616, 0.8428, 0.8233, 0.6662, 0.8233, 0.6662, 0.8616, 0.7682, 0.8616, 0.7682, 0.8233, 0.5644, 0.8233, 0.5644, 0.8616, 0.6662, 0.8616, 0.6662, 0.8233, 0.4627, 0.8233, 0.4627, 0.8616, 0.5644, 0.8616, 0.5644, 0.8233, 0.3607, 0.8233, 0.3607, 0.8616, 0.4627, 0.8616, 0.4627, 0.8233, 0.286, 0.8233, 0.286, 0.8616, 0.3607, 0.8616, 0.3607, 0.8233, 0.2852, 0.8364, 0.2852, 0.7781, 0.2469, 0.7781, 0.2469, 0.8364, 0.498, 0.1489, 0.5296, 0.154, 0.5534, 0.00548, 0.5218, 0.0004222, 0.6896, 0.154, 0.7142, 0.005657, 0.6826, 0.0004222, 0.658, 0.1488, 0.7823, 0.154, 0.8139, 0.1488, 0.7893, 0.0004222, 0.7577, 0.005657, 0.7693, 0.7707, 0.7766, 0.7396, 0.8086, 0.7396, 0.8012, 0.7707, 0.1966, 0.7781, 0.2039, 0.8092, 0.2359, 0.8092, 0.2286, 0.7781, 0.3372, 0.3336, 0.3372, 0.8224, 0.286, 0.8224, 0.286, 0.3336, 0.7684, 0.7396, 0.7684, 0.7772, 0.7172, 0.7772, 0.7172, 0.7396, 0.3381, 0.8224, 0.3381, 0.3336, 0.3893, 0.3336, 0.3893, 0.8224, 0.3901, 0.3336, 0.4277, 0.3336, 0.4277, 0.8224, 0.3901, 0.8224, 0.4972, 0.8224, 0.4596, 0.8224, 0.4596, 0.3336, 0.4972, 0.3336, 0.3607, 0.8624, 0.286, 0.8624, 0.286, 0.9007, 0.3607, 0.9007, 0.1491, 0.3127, 0.165, 0.2253, 0.094, 0.2053, 0.06451, 0.2556, 0.3485, 0.3127, 0.3326, 0.2253, 0.2488, 0.2323, 0.2488, 0.3327, 0.4331, 0.2556, 0.4036, 0.2053, 0.3326, 0.2253, 0.3485, 0.3127, 0.5186, 0.9007, 0.6026, 0.9007, 0.6026, 0.8624, 0.5186, 0.8624, 0.4345, 0.9007, 0.5186, 0.9007, 0.5186, 0.8624, 0.4345, 0.8624, 0.3607, 0.9007, 0.4345, 0.9007, 0.4345, 0.8624, 0.3607, 0.8624, 0.6764, 0.9007, 0.7511, 0.9007, 0.7511, 0.8624, 0.6764, 0.8624, 0.4331, 0.2556, 0.4972, 0.2174, 0.4677, 0.167, 0.4036, 0.2053, 0.094, 0.2053, 0.02991, 0.167, 0.0004222, 0.2174, 0.06451, 0.2556, 0.658, 0.7779, 0.7164, 0.7779, 0.7164, 0.7396, 0.658, 0.7396, 0.1958, 0.8293, 0.1582, 0.8293, 0.1582, 0.7781, 0.1958, 0.7781])
me_cube_004.use_remesh_preserve_volume = False
me_cube_004.use_remesh_preserve_attributes = False
me_cube_004.use_mirror_vertex_groups = False
me_cube_004.update()
me_cube_005 = bpy.data.meshes.new('Cube.005')
me_cube_005.from_pydata([(2.358e-08, 0.09668, 0.5034), (2.358e-08, 0.09668, 0.9253), (0.004709, 0.09574, 0.5034), (0.004709, 0.09574, 0.9253), (0.008701, 0.09308, 0.5034), (0.01137, 0.08908, 0.5034), (0.0123, 0.08438, 0.5034), (0.01137, 0.07967, 0.5034), (0.01137, 0.07967, 0.9253), (0.008701, 0.07567, 0.5034), (0.004709, 0.07301, 0.5034), (2.544e-08, 0.07207, 0.5034), (-0.004709, 0.07301, 0.5034), (-0.008701, 0.07567, 0.5034), (-0.008701, 0.07567, 0.9253), (-0.01137, 0.07967, 0.5034), (-0.0123, 0.08438, 0.5034), (-0.0123, 0.08438, 0.9253), (-0.01137, 0.08908, 0.5034), (-0.01137, 0.08908, 0.9253), (-0.008701, 0.09308, 0.5034), (-0.004709, 0.09574, 0.5034), (4.233e-08, 0.072, 0.9225), (-2.54e-08, 0.072, 0.7388), (-0.01181, 0.08381, 0.9225), (-0.2001, 0.08381, 0.7388), (0.2001, 0.08381, 0.7388), (0.005625, 0.072, 0.9225), (0.005625, -0.1163, 0.7388), (0.008701, 0.09308, 0.9253), (0.01137, 0.08908, 0.9253), (0.0123, 0.08438, 0.9253), (0.008701, 0.07567, 0.9253), (0.004709, 0.07301, 0.9253), (3.955e-08, -0.1163, 0.9225), (2.544e-08, 0.07207, 0.9253), (-2.817e-08, -0.1163, 0.7388), (-0.004709, 0.07301, 0.9253), (-0.01137, 0.07967, 0.9253), (-0.008701, 0.09308, 0.9253), (-0.004709, 0.09574, 0.9253), (2.817e-08, 0.2839, 0.9225), (2.54e-08, 0.09562, 0.9225), (-3.955e-08, 0.2839, 0.7388), (-4.233e-08, 0.09562, 0.7388), (-0.2001, 0.08381, 0.9225), (-0.01181, 0.08381, 0.7388), (0.2001, 0.08381, 0.9225), (0.01181, 0.08381, 0.9225), (0.01181, 0.08381, 0.7388), (0.005625, -0.1163, 0.9225), (0.005625, 0.072, 0.7388), (0.005625, 0.2839, 0.9225), (0.005625, 0.09562, 0.9225), (0.005625, 0.2839, 0.7388), (0.005625, 0.09562, 0.7388), (-0.01181, 0.08944, 0.9225), (-0.2001, 0.08944, 0.9225), (-0.01181, 0.08944, 0.7388), (-0.2001, 0.08944, 0.7388), (0.2001, 0.08944, 0.9225), (0.01181, 0.08944, 0.9225), (0.2001, 0.08944, 0.7388), (0.01181, 0.08944, 0.7388)], [], [(0, 1, 3, 2), (16, 17, 19, 18), (21, 40, 1, 0), (2, 3, 29, 4), (4, 29, 30, 5), (5, 30, 31, 6), (6, 31, 8, 7), (7, 8, 32, 9), (9, 32, 33, 10), (10, 33, 35, 11), (11, 35, 37, 12), (12, 37, 14, 13), (13, 14, 38, 15), (15, 38, 17, 16), (34, 22, 23, 36), (18, 19, 39, 20), (3, 1, 40, 39, 19, 17, 38, 14, 37, 35, 33, 32, 8, 31, 30, 29), (20, 39, 40, 21), (42, 41, 43, 44), (45, 25, 46, 24), (48, 49, 26, 47), (50, 28, 51, 27), (53, 55, 54, 52), (41, 52, 54, 43), (44, 55, 53, 42), (43, 54, 55, 44), (42, 53, 52, 41), (22, 27, 51, 23), (36, 28, 50, 34), (23, 51, 28, 36), (34, 50, 27, 22), (57, 56, 58, 59), (61, 60, 62, 63), (47, 26, 62, 60), (49, 48, 61, 63), (26, 49, 63, 62), (48, 47, 60, 61), (24, 46, 58, 56), (25, 45, 57, 59), (46, 25, 59, 58), (45, 24, 56, 57)])
me_cube_005.polygons.foreach_set('use_smooth', [True] * 41)
_uv = me_cube_005.uv_layers.new(name='UVMap')
_uv.uv.foreach_set('vector', [0.9584, 5.937e-08, 0.9584, 0.747, 0.9508, 0.747, 0.9508, 0.0, 0.9024, 0.747, 0.9024, 0.0, 0.91, 0.0, 0.91, 0.747, 0.9659, 0.0, 0.9659, 0.747, 0.9584, 0.747, 0.9584, 5.937e-08, 0.9508, 0.0, 0.9508, 0.747, 0.9445, 0.747, 0.9445, 5.937e-08, 0.9445, 0.0, 0.9445, 0.747, 0.938, 0.747, 0.938, 0.0, 0.938, 0.0, 0.938, 0.747, 0.9304, 0.747, 0.9304, 0.0, 0.9304, 0.0, 0.9304, 0.747, 0.9229, 0.747, 0.9229, 0.0, 0.9229, 0.0, 0.9229, 0.747, 0.9164, 0.747, 0.9164, 0.0, 0.9722, 0.747, 0.9722, 0.0, 0.9786, 0.0, 0.9786, 0.747, 0.9786, 0.747, 0.9786, 0.0, 0.9861, 0.0, 0.9861, 0.747, 0.9861, 0.747, 0.9861, 0.0, 0.9936, 0.0, 0.9936, 0.747, 0.9936, 0.747, 0.9936, 0.0, 1.0, 0.0, 1.0, 0.747, 0.8884, 0.747, 0.8884, 0.0, 0.8948, 0.0, 0.8948, 0.747, 0.8948, 0.747, 0.8948, 0.0, 0.9024, 0.0, 0.9024, 0.747, 0.0, 5.937e-08, 0.0, 0.3333, 0.2961, 0.3333, 0.2961, 0.0, 0.91, 0.747, 0.91, 0.0, 0.9164, 0.0, 0.9164, 0.747, 0.4488, 0.6699, 0.4559, 0.6667, 0.4635, 0.6667, 0.4706, 0.67, 0.476, 0.676, 0.479, 0.6839, 0.479, 0.6924, 0.476, 0.7002, 0.4706, 0.7062, 0.4635, 0.7094, 0.4559, 0.7094, 0.4488, 0.7061, 0.4434, 0.7001, 0.4405, 0.6922, 0.4405, 0.6837, 0.4434, 0.6759, 0.9722, 5.937e-08, 0.9722, 0.747, 0.9659, 0.747, 0.9659, 0.0, 0.5923, 0.3333, 0.5923, 0.0, 0.2961, 5.937e-08, 0.2961, 0.3333, 0.8884, 0.6634, 0.5923, 0.6634, 0.5923, 0.3333, 0.8884, 0.3333, 0.8884, 0.33, 0.5923, 0.33, 0.5923, 5.937e-08, 0.8884, 0.0, 0.0, 0.6667, 0.2961, 0.6667, 0.2961, 0.3333, 0.0, 0.3333, 0.2961, 0.6667, 0.5923, 0.6667, 0.5923, 0.3333, 0.2961, 0.3333, 0.4315, 0.6667, 0.4225, 0.6667, 0.4225, 0.992, 0.4315, 0.992, 0.4045, 0.992, 0.4135, 0.992, 0.4135, 0.6667, 0.4045, 0.6667, 0.3503, 1.0, 0.3593, 1.0, 0.3593, 0.6667, 0.3503, 0.6667, 0.3324, 1.0, 0.3414, 1.0, 0.3414, 0.6667, 0.3324, 0.6667, 0.4405, 0.6667, 0.4315, 0.6667, 0.4315, 0.992, 0.4405, 0.992, 0.4135, 0.992, 0.4225, 0.992, 0.4225, 0.6667, 0.4135, 0.6667, 0.3593, 1.0, 0.3683, 1.0, 0.3683, 0.6667, 0.3593, 0.6667, 0.3414, 1.0, 0.3503, 1.0, 0.3503, 0.6667, 0.3414, 0.6667, 0.5923, 0.9934, 0.5923, 0.6634, 0.8884, 0.6634, 0.8884, 0.9934, 0.2961, 0.6667, 0.2961, 0.9967, 0.0, 0.9967, 0.0, 0.6667, 0.3774, 0.992, 0.3774, 0.6667, 0.3864, 0.6667, 0.3864, 0.992, 0.4045, 0.6667, 0.4045, 0.992, 0.3955, 0.992, 0.3955, 0.6667, 0.3052, 0.6667, 0.3052, 0.9967, 0.2961, 0.9967, 0.2961, 0.6667, 0.3143, 0.9967, 0.3143, 0.6667, 0.3233, 0.6667, 0.3233, 0.9967, 0.3683, 0.992, 0.3683, 0.6667, 0.3774, 0.6667, 0.3774, 0.992, 0.3955, 0.6667, 0.3955, 0.992, 0.3864, 0.992, 0.3864, 0.6667, 0.3143, 0.6667, 0.3143, 0.9967, 0.3052, 0.9967, 0.3052, 0.6667, 0.3233, 0.9967, 0.3233, 0.6667, 0.3324, 0.6667, 0.3324, 0.9967])
me_cube_005.use_remesh_preserve_volume = False
me_cube_005.use_remesh_preserve_attributes = False
me_cube_005.use_mirror_vertex_groups = False
me_cube_005.update()
me_cube_002 = bpy.data.meshes.new('Cube.002')
me_cube_002.from_pydata([(-3.775e-07, 3.906, 0.06328), (0.0, 0.2812, 0.06328), (0.0113, 3.906, 0.06103), (0.0113, 0.2812, 0.06103), (0.02088, 3.906, 0.05463), (0.02088, 0.2812, 0.05463), (0.02728, 3.906, 0.04505), (0.02728, 0.2812, 0.04505), (0.02953, 3.906, 0.03375), (0.02953, 0.2812, 0.03375), (0.02728, 3.906, 0.02245), (0.02728, 0.2812, 0.02245), (0.02088, 3.906, 0.01287), (0.02088, 0.2812, 0.01287), (0.0113, 3.906, 0.006467), (0.0113, 0.2812, 0.006467), (-3.73e-07, 3.906, 0.004219), (4.459e-09, 0.2812, 0.004219), (-0.0113, 3.906, 0.006467), (-0.0113, 0.2812, 0.006467), (-0.02088, 3.906, 0.01287), (-0.02088, 0.2812, 0.01287), (-0.02728, 3.906, 0.02245), (-0.02728, 0.2812, 0.02245), (-0.02953, 3.906, 0.03375), (-0.02953, 0.2812, 0.03375), (-0.02728, 3.906, 0.04505), (-0.02728, 0.2812, 0.04505), (-0.02088, 3.906, 0.05463), (-0.02088, 0.2812, 0.05463), (-0.0113, 3.906, 0.06103), (-0.0113, 0.2812, 0.06103), (-0.6377, -0.2812, 8.382e-09), (-0.6377, 0.2822, 8.382e-09), (-0.6377, -0.2812, 0.1104), (-0.6377, 0.2822, 0.1104), (-0.2816, 0.2822, 0.1104), (-0.2816, -0.2812, 0.1104), (0.2815, -0.2812, 8.382e-09), (0.2815, 0.2822, 8.382e-09), (0.6379, 0.2822, 8.382e-09), (0.6379, -0.2812, 8.382e-09), (0.2815, -0.2812, 0.1104), (0.2815, 0.2822, 0.1104), (0.6379, 0.2822, 0.1104), (0.6379, -0.2812, 0.1104), (-0.2816, -0.2812, 8.382e-09), (-0.2816, 0.2822, 8.382e-09), (-0.2816, -0.2812, 0.1313), (-0.2816, 0.2822, 0.1313), (0.2815, 0.2822, 0.1313), (0.2815, -0.2812, 0.1313), (-0.2109, -0.2812, 0.1312), (-0.2109, 0.2812, 0.1312), (0.2109, 0.2812, 0.1312), (0.2109, -0.2812, 0.1312), (-0.2109, -0.2812, 0.3), (-0.2109, 0.2812, 0.3), (0.2109, 0.2812, 0.3), (0.2109, -0.2812, 0.3), (1.27e-09, 0.08437, 0.4856), (1.27e-09, -0.2531, 0.4856), (0.03621, 0.08437, 0.4821), (0.03621, -0.2531, 0.4821), (0.07104, 0.08437, 0.4715), (0.07104, -0.2531, 0.4715), (0.1031, 0.08437, 0.4543), (0.1031, -0.2531, 0.4543), (0.1313, 0.08437, 0.4313), (0.1313, -0.2531, 0.4313), (0.1543, 0.08437, 0.4031), (0.1543, -0.2531, 0.4031), (0.1715, 0.08437, 0.371), (0.1715, -0.2531, 0.371), (0.1821, 0.08437, 0.3362), (0.1821, -0.2531, 0.3362), (0.1856, 0.08437, 0.3), (0.1856, -0.2531, 0.3), (-0.1856, 0.08437, 0.3), (-0.1856, -0.2531, 0.3), (-0.1821, 0.08437, 0.3362), (-0.1821, -0.2531, 0.3362), (-0.1715, 0.08437, 0.371), (-0.1715, -0.2531, 0.371), (-0.1543, 0.08437, 0.4031), (-0.1543, -0.2531, 0.4031), (-0.1313, 0.08437, 0.4313), (-0.1313, -0.2531, 0.4313), (-0.1031, 0.08437, 0.4543), (-0.1031, -0.2531, 0.4543), (-0.07104, 0.08437, 0.4715), (-0.07104, -0.2531, 0.4715), (-0.03621, 0.08437, 0.4821), (-0.03621, -0.2531, 0.4821), (0.0, 0.2812, 0.3), (0.0, 0.2812, 0.525), (0.07534, 0.2663, 0.3), (0.07534, 0.2663, 0.525), (0.1392, 0.2236, 0.3), (0.1392, 0.2236, 0.525), (0.1819, 0.1597, 0.3), (0.1819, 0.1597, 0.525), (0.1969, 0.08437, 0.3), (0.1969, 0.08437, 0.525), (0.1819, 0.009034, 0.3), (0.1819, 0.009034, 0.525), (0.1392, -0.05484, 0.3), (0.1392, -0.05484, 0.525), (0.07534, -0.09751, 0.3), (0.07534, -0.09751, 0.525), (2.973e-08, -0.1125, 0.3), (2.973e-08, -0.1125, 0.525), (-0.07534, -0.09751, 0.3), (-0.07534, -0.09751, 0.525), (-0.1392, -0.05484, 0.3), (-0.1392, -0.05484, 0.525), (-0.1819, 0.009034, 0.3), (-0.1819, 0.009034, 0.525), (-0.1969, 0.08438, 0.3), (-0.1969, 0.08438, 0.525), (-0.1819, 0.1597, 0.3), (-0.1819, 0.1597, 0.525), (-0.1392, 0.2236, 0.3), (-0.1392, 0.2236, 0.525), (-0.07534, 0.2663, 0.3), (-0.07534, 0.2663, 0.525), (4.552e-09, 0.2616, 0.5531), (0.06781, 0.2481, 0.5531), (0.1253, 0.2097, 0.5531), (0.1637, 0.1522, 0.5531), (0.1772, 0.08437, 0.5531), (0.1637, 0.01657, 0.5531), (0.1253, -0.04092, 0.5531), (0.06781, -0.07932, 0.5531), (3.131e-08, -0.09281, 0.5531), (-0.06781, -0.07932, 0.5531), (-0.1253, -0.04092, 0.5531), (-0.1637, 0.01657, 0.5531), (-0.1772, 0.08438, 0.5531), (-0.1637, 0.1522, 0.5531), (-0.1253, 0.2097, 0.5531), (-0.06781, 0.2481, 0.5531), (7.313e-09, 0.2419, 0.57), (0.06027, 0.2299, 0.57), (0.1114, 0.1957, 0.57), (0.1455, 0.1446, 0.57), (0.1575, 0.08437, 0.57), (0.1455, 0.0241, 0.57), (0.1114, -0.02699, 0.57), (0.06027, -0.06114, 0.57), (3.109e-08, -0.07312, 0.57), (-0.06027, -0.06114, 0.57), (-0.1114, -0.02699, 0.57), (-0.1455, 0.0241, 0.57), (-0.1575, 0.08438, 0.57), (-0.1455, 0.1446, 0.57), (-0.1114, 0.1957, 0.57), (-0.06027, 0.2299, 0.57), (8.149e-09, 0.2025, 0.5812), (0.0452, 0.1935, 0.5812), (0.08353, 0.1679, 0.5812), (0.1091, 0.1296, 0.5812), (0.1181, 0.08437, 0.5812), (0.1091, 0.03917, 0.5812), (0.08353, 0.000848, 0.5812), (0.0452, -0.02476, 0.5812), (2.599e-08, -0.03375, 0.5812), (-0.0452, -0.02476, 0.5812), (-0.08353, 0.000848, 0.5812), (-0.1091, 0.03917, 0.5812), (-0.1181, 0.08438, 0.5812), (-0.1091, 0.1296, 0.5812), (-0.08353, 0.1679, 0.5812), (-0.0452, 0.1935, 0.5812), (2.417e-08, -0.2513, 0.3113), (2.417e-08, -0.3478, 0.3113), (0.009512, -0.2513, 0.3099), (0.009512, -0.3478, 0.3099), (0.01758, -0.2513, 0.3058), (0.01758, -0.3478, 0.3058), (0.02296, -0.2513, 0.2997), (0.02296, -0.3478, 0.2997), (0.02486, -0.2513, 0.2925), (0.02486, -0.3478, 0.2925), (0.02296, -0.2513, 0.2853), (0.02296, -0.3478, 0.2853), (0.01758, -0.2513, 0.2792), (0.01758, -0.3478, 0.2792), (0.009512, -0.2513, 0.2751), (0.009512, -0.3478, 0.2751), (2.792e-08, -0.2513, 0.2737), (2.792e-08, -0.3478, 0.2737), (-0.009512, -0.2513, 0.2751), (-0.009512, -0.3478, 0.2751), (-0.01758, -0.2513, 0.2792), (-0.01758, -0.3478, 0.2792), (-0.02296, -0.2513, 0.2853), (-0.02296, -0.3478, 0.2853), (-0.02486, -0.2513, 0.2925), (-0.02486, -0.3478, 0.2925), (-0.02296, -0.2513, 0.2997), (-0.02296, -0.3478, 0.2997), (-0.01758, -0.2513, 0.3058), (-0.01758, -0.3478, 0.3058), (-0.009512, -0.2513, 0.3099), (-0.009512, -0.3478, 0.3099), (-3.775e-07, 3.906, 0.06328), (0.0113, 3.906, 0.06103), (0.02088, 3.906, 0.05463), (0.02728, 3.906, 0.04505), (0.02953, 3.906, 0.03375), (0.02728, 3.906, 0.02245), (0.02088, 3.906, 0.01287), (0.0113, 3.906, 0.006467), (-3.73e-07, 3.906, 0.004219), (-0.0113, 3.906, 0.006467), (-0.02088, 3.906, 0.01287), (-0.02728, 3.906, 0.02245), (-0.02953, 3.906, 0.03375), (-0.02728, 3.906, 0.04505), (-0.02088, 3.906, 0.05463), (-0.0113, 3.906, 0.06103), (-0.6377, -0.2812, 8.382e-09), (-0.6377, -0.2812, 0.1104), (-0.6377, -0.2812, 0.1104), (-0.6377, 0.2822, 0.1104), (-0.6377, 0.2822, 0.1104), (-0.6377, 0.2822, 8.382e-09), (-0.2816, 0.2822, 0.1104), (-0.2816, -0.2812, 0.1104), (0.2815, 0.2822, 0.1104), (0.6379, 0.2822, 0.1104), (0.6379, 0.2822, 0.1104), (0.6379, 0.2822, 8.382e-09), (0.6379, -0.2812, 0.1104), (0.6379, -0.2812, 0.1104), (0.6379, -0.2812, 8.382e-09), (0.2815, -0.2812, 0.1104), (-0.2816, -0.2812, 8.382e-09), (-0.2816, -0.2812, 8.382e-09), (-0.2816, -0.2812, 0.1313), (-0.2816, -0.2812, 0.1313), (-0.2816, 0.2822, 0.1313), (-0.2816, 0.2822, 0.1313), (-0.2816, 0.2822, 8.382e-09), (-0.2816, 0.2822, 8.382e-09), (0.2815, 0.2822, 0.1313), (0.2815, 0.2822, 0.1313), (0.2815, -0.2812, 0.1313), (0.2815, -0.2812, 0.1313), (0.2815, 0.2822, 8.382e-09), (0.2815, 0.2822, 8.382e-09), (0.2815, -0.2812, 8.382e-09), (0.2815, -0.2812, 8.382e-09), (-0.2109, -0.2812, 0.1312), (-0.2109, -0.2812, 0.1312), (-0.2109, -0.2812, 0.3), (-0.2109, -0.2812, 0.3), (-0.2109, 0.2812, 0.3), (-0.2109, 0.2812, 0.3), (-0.2109, 0.2812, 0.1312), (-0.2109, 0.2812, 0.1312), (0.2109, 0.2812, 0.3), (0.2109, 0.2812, 0.3), (0.2109, 0.2812, 0.1312), (0.2109, 0.2812, 0.1312), (0.2109, -0.2812, 0.3), (0.2109, -0.2812, 0.3), (0.2109, -0.2812, 0.1312), (0.2109, -0.2812, 0.1312), (0.03621, -0.2531, 0.4821), (1.27e-09, -0.2531, 0.4856), (0.07104, -0.2531, 0.4715), (0.1031, -0.2531, 0.4543), (0.1313, -0.2531, 0.4313), (0.1543, -0.2531, 0.4031), (0.1715, -0.2531, 0.371), (0.1821, -0.2531, 0.3362), (0.1856, -0.2531, 0.3), (-0.1821, -0.2531, 0.3362), (-0.1856, -0.2531, 0.3), (-0.1715, -0.2531, 0.371), (-0.1543, -0.2531, 0.4031), (-0.1313, -0.2531, 0.4313), (-0.1031, -0.2531, 0.4543), (-0.07104, -0.2531, 0.4715), (-0.03621, -0.2531, 0.4821), (0.07534, 0.2663, 0.525), (0.0, 0.2812, 0.525), (0.1392, 0.2236, 0.525), (0.1819, 0.1597, 0.525), (0.1969, 0.08437, 0.525), (0.1819, 0.009034, 0.525), (0.1392, -0.05484, 0.525), (0.07534, -0.09751, 0.525), (2.973e-08, -0.1125, 0.525), (-0.07534, -0.09751, 0.525), (-0.1392, -0.05484, 0.525), (-0.1819, 0.009034, 0.525), (-0.1969, 0.08438, 0.525), (-0.1819, 0.1597, 0.525), (-0.1392, 0.2236, 0.525), (-0.07534, 0.2663, 0.525)], [], [(0, 1, 3, 2), (2, 3, 5, 4), (4, 5, 7, 6), (6, 7, 9, 8), (8, 9, 11, 10), (10, 11, 13, 12), (12, 13, 15, 14), (14, 15, 17, 16), (16, 17, 19, 18), (18, 19, 21, 20), (20, 21, 23, 22), (22, 23, 25, 24), (24, 25, 27, 26), (26, 27, 29, 28), (30, 31, 1, 0), (28, 29, 31, 30), (206, 207, 208, 209, 210, 211, 212, 213, 214, 215, 216, 217, 218, 219, 220, 221), (34, 35, 33, 32), (37, 36, 225, 223), (230, 44, 40, 39), (231, 45, 41, 233), (234, 42, 38, 236), (262, 59, 55, 54), (235, 232, 43, 237), (48, 49, 47, 46), (51, 50, 242, 240), (226, 228, 244, 227), (229, 224, 222, 238), (258, 58, 264, 53), (243, 246, 251, 245), (247, 248, 252, 250), (249, 241, 239, 253), (56, 57, 260, 52), (266, 256, 254, 268), (255, 261, 265, 269), (267, 263, 259, 257), (60, 61, 63, 62), (62, 63, 65, 64), (64, 65, 67, 66), (66, 67, 69, 68), (68, 69, 71, 70), (70, 71, 73, 72), (72, 73, 75, 74), (74, 75, 77, 76), (78, 79, 81, 80), (80, 81, 83, 82), (82, 83, 85, 84), (84, 85, 87, 86), (86, 87, 89, 88), (88, 89, 91, 90), (92, 93, 61, 60), (90, 91, 93, 92), (270, 271, 286, 285, 284, 283, 282, 281, 279, 280, 278, 277, 276, 275, 274, 273, 272), (94, 95, 97, 96), (96, 97, 99, 98), (98, 99, 101, 100), (100, 101, 103, 102), (102, 103, 105, 104), (104, 105, 107, 106), (106, 107, 109, 108), (108, 109, 111, 110), (110, 111, 113, 112), (112, 113, 115, 114), (114, 115, 117, 116), (116, 117, 119, 118), (118, 119, 121, 120), (120, 121, 123, 122), (287, 288, 126, 127), (124, 125, 95, 94), (122, 123, 125, 124), (134, 133, 149, 150), (295, 294, 133, 134), (298, 297, 136, 137), (290, 289, 128, 129), (301, 300, 139, 140), (293, 292, 131, 132), (296, 295, 134, 135), (299, 298, 137, 138), (291, 290, 129, 130), (302, 301, 140, 141), (294, 293, 132, 133), (297, 296, 135, 136), (289, 287, 127, 128), (300, 299, 138, 139), (292, 291, 130, 131), (288, 302, 141, 126), (151, 150, 166, 167), (132, 131, 147, 148), (130, 129, 145, 146), (141, 140, 156, 157), (128, 127, 143, 144), (139, 138, 154, 155), (137, 136, 152, 153), (135, 134, 150, 151), (133, 132, 148, 149), (131, 130, 146, 147), (126, 141, 157, 142), (129, 128, 144, 145), (140, 139, 155, 156), (127, 126, 142, 143), (138, 137, 153, 154), (136, 135, 151, 152), (159, 158, 173, 172, 171, 170, 169, 168, 167, 166, 165, 164, 163, 162, 161, 160), (149, 148, 164, 165), (147, 146, 162, 163), (142, 157, 173, 158), (145, 144, 160, 161), (156, 155, 171, 172), (143, 142, 158, 159), (154, 153, 169, 170), (152, 151, 167, 168), (150, 149, 165, 166), (148, 147, 163, 164), (146, 145, 161, 162), (157, 156, 172, 173), (144, 143, 159, 160), (155, 154, 170, 171), (153, 152, 168, 169), (174, 175, 177, 176), (176, 177, 179, 178), (178, 179, 181, 180), (180, 181, 183, 182), (182, 183, 185, 184), (184, 185, 187, 186), (186, 187, 189, 188), (188, 189, 191, 190), (190, 191, 193, 192), (192, 193, 195, 194), (194, 195, 197, 196), (196, 197, 199, 198), (198, 199, 201, 200), (200, 201, 203, 202), (204, 205, 175, 174), (202, 203, 205, 204), (177, 175, 205, 203, 201, 199, 197, 195, 193, 191, 189, 187, 185, 183, 181, 179)])
me_cube_002.polygons.foreach_set('use_smooth', [True] * 135)
_uv = me_cube_002.uv_layers.new(name='UVMap')
_uv.uv.foreach_set('vector', [0.9633, 0.9895, 0.9633, 0.3302, 0.9699, 0.3302, 0.9699, 0.9895, 0.9699, 0.9895, 0.9699, 0.3302, 0.9755, 0.3302, 0.9755, 0.9895, 0.9269, 0.3304, 0.9269, 0.989, 0.921, 0.9889, 0.921, 0.3303, 0.921, 0.3303, 0.921, 0.9889, 0.9143, 0.9888, 0.9143, 0.3302, 0.9143, 0.3302, 0.9143, 0.9888, 0.9078, 0.9889, 0.9078, 0.3303, 0.9078, 0.3303, 0.9078, 0.9889, 0.9024, 0.9891, 0.9024, 0.3305, 0.9512, 0.3302, 0.9512, 0.9895, 0.9456, 0.9895, 0.9456, 0.3302, 0.9456, 0.3302, 0.9456, 0.9895, 0.9391, 0.9895, 0.9391, 0.3302, 0.9391, 0.3302, 0.9391, 0.9895, 0.9325, 0.9895, 0.9325, 0.3302, 0.9325, 0.3302, 0.9325, 0.9895, 0.9269, 0.9895, 0.9269, 0.3302, 0.9755, 0.8825, 0.9755, 0.333, 0.9811, 0.3309, 0.9811, 0.8805, 0.9811, 0.8805, 0.9811, 0.3309, 0.9877, 0.3302, 0.9877, 0.8797, 0.9877, 0.8797, 0.9877, 0.3302, 0.9944, 0.3309, 0.9944, 0.8805, 0.9944, 0.8805, 0.9944, 0.3309, 1.0, 0.333, 1.0, 0.8825, 0.9568, 0.9895, 0.9568, 0.3302, 0.9633, 0.3302, 0.9633, 0.9895, 0.9512, 0.9895, 0.9512, 0.3302, 0.9568, 0.3302, 0.9568, 0.9895, 0.8097, 0.4962, 0.8045, 0.4941, 0.8006, 0.4896, 0.7984, 0.4836, 0.7984, 0.4769, 0.8006, 0.4705, 0.8045, 0.4655, 0.8097, 0.4625, 0.8153, 0.4621, 0.8204, 0.4642, 0.8244, 0.4687, 0.8265, 0.4747, 0.8265, 0.4814, 0.8244, 0.4878, 0.8204, 0.4928, 0.8153, 0.4958, 0.3274, 0.6602, 0.3274, 0.9354, 0.3066, 0.9354, 0.3066, 0.6602, 0.7797, 1.965e-08, 0.7797, 0.3302, 0.5727, 0.3302, 0.5727, 0.0, 0.6997, 0.9032, 0.6997, 0.7317, 0.7204, 0.7317, 0.7204, 0.9032, 0.3067, 0.6602, 0.3067, 0.3303, 0.3274, 0.3302, 0.3274, 0.6601, 0.8575, 0.9226, 0.8575, 0.7163, 0.8782, 0.7163, 0.8782, 0.9226, 0.2072, 0.6598, 0.2072, 0.3305, 0.3061, 0.3302, 0.3061, 0.6595, 0.0, 0.6604, 0.0, 0.3302, 0.2072, 0.3302, 0.2072, 0.6604, 0.1652, 0.9357, 0.1652, 0.6604, 0.1982, 0.6604, 0.1982, 0.9357, 2.953e-08, 0.3302, 0.0, 0.0, 0.3274, 0.0, 0.3274, 0.3302, 0.7253, 0.9801, 0.7253, 0.8087, 0.7461, 0.8087, 0.7461, 0.9801, 0.899, 0.7163, 0.899, 0.9224, 0.8782, 0.9224, 0.8782, 0.7163, 0.2072, 0.8628, 0.2072, 0.6598, 0.3063, 0.6598, 0.3063, 0.8628, 0.8244, 0.9872, 0.8244, 0.7163, 0.8575, 0.7163, 0.8575, 0.9872, 0.9579, 0.33, 0.9579, 9.817e-05, 0.9908, 0.0, 0.9908, 0.3299, 0.1321, 0.9865, 0.1321, 0.6604, 0.1652, 0.6604, 0.1652, 0.9865, 0.7253, 0.8087, 0.7253, 0.534, 0.8244, 0.534, 0.8244, 0.8087, 0.8788, 0.0, 0.8788, 0.2443, 0.7797, 0.2443, 0.7797, 9.824e-09, 0.3274, 0.3296, 0.3274, 0.0, 0.5727, 3.93e-08, 0.5727, 0.3296, 0.3274, 0.6593, 0.3274, 0.3296, 0.5727, 0.3296, 0.5727, 0.6593, 0.649, 0.7317, 0.649, 0.534, 0.6701, 0.534, 0.6701, 0.7317, 0.6701, 0.7317, 0.6701, 0.534, 0.6903, 0.534, 0.6903, 0.7317, 0.6903, 0.7317, 0.6903, 0.534, 0.709, 0.534, 0.709, 0.7317, 0.709, 0.7317, 0.709, 0.534, 0.7253, 0.534, 0.7253, 0.7317, 0.8788, 0.1976, 0.8788, 0.0, 0.8962, 0.0005374, 0.8962, 0.1981, 0.8962, 0.1981, 0.8962, 0.0005374, 0.9157, 0.0009171, 0.9157, 0.1985, 0.9157, 0.1985, 0.9157, 0.0009171, 0.9365, 0.001125, 0.9365, 0.1987, 0.9365, 0.1987, 0.9365, 0.001125, 0.9579, 0.001152, 0.9579, 0.1987, 0.9015, 0.5514, 0.9015, 0.7163, 0.8802, 0.7151, 0.8802, 0.5503, 0.8802, 0.5503, 0.8802, 0.7151, 0.8598, 0.7117, 0.8598, 0.5469, 0.8598, 0.5469, 0.8598, 0.7117, 0.8409, 0.7062, 0.8409, 0.5414, 0.8409, 0.5414, 0.8409, 0.7062, 0.8244, 0.6988, 0.8244, 0.534, 0.5727, 0.7317, 0.5727, 0.534, 0.5891, 0.534, 0.5891, 0.7317, 0.5891, 0.7317, 0.5891, 0.534, 0.6077, 0.534, 0.6077, 0.7317, 0.628, 0.7317, 0.628, 0.534, 0.649, 0.534, 0.649, 0.7317, 0.6077, 0.7317, 0.6077, 0.534, 0.628, 0.534, 0.628, 0.7317, 0.4616, 0.7877, 0.4595, 0.7667, 0.4616, 0.7458, 0.4678, 0.7256, 0.4779, 0.707, 0.4915, 0.6907, 0.508, 0.6774, 0.5268, 0.6674, 0.5473, 0.6613, 0.5685, 0.6593, 0.5685, 0.8742, 0.5473, 0.8722, 0.5268, 0.8661, 0.508, 0.8561, 0.4915, 0.8428, 0.4779, 0.8265, 0.4678, 0.8079, 0.9024, 0.3302, 0.9024, 0.4621, 0.8612, 0.4621, 0.8612, 0.3302, 0.8612, 0.3302, 0.8612, 0.4621, 0.8164, 0.4621, 0.8164, 0.3302, 0.8164, 0.3302, 0.8164, 0.4621, 0.7749, 0.4621, 0.7749, 0.3302, 0.6997, 0.7325, 0.6997, 0.864, 0.6558, 0.8633, 0.6558, 0.7317, 0.6558, 0.7317, 0.6558, 0.8633, 0.6113, 0.8638, 0.6113, 0.7322, 0.6113, 0.7322, 0.6113, 0.8638, 0.5727, 0.8653, 0.5727, 0.7338, 0.1321, 0.8487, 3.938e-08, 0.8487, 1.969e-08, 0.8133, 0.1321, 0.8133, 0.1321, 0.8133, 1.969e-08, 0.8133, 3.938e-08, 0.7703, 0.1321, 0.7703, 0.1321, 0.7703, 3.938e-08, 0.7703, 1.969e-08, 0.7261, 0.1321, 0.7261, 0.1321, 0.7261, 1.969e-08, 0.7261, 0.0, 0.6875, 0.1321, 0.6875, 0.1321, 0.6875, 0.0, 0.6875, 1.969e-08, 0.6604, 0.1321, 0.6604, 0.3274, 0.6593, 0.4595, 0.6593, 0.4595, 0.6913, 0.3274, 0.6913, 0.3274, 0.6913, 0.4595, 0.6913, 0.4595, 0.7329, 0.3274, 0.7329, 0.3274, 0.7329, 0.4595, 0.7329, 0.4595, 0.7777, 0.3274, 0.7777, 0.9137, 0.2849, 0.9137, 0.3261, 0.8971, 0.3196, 0.8971, 0.2826, 0.3274, 0.8191, 0.4595, 0.8191, 0.4595, 0.8505, 0.3274, 0.8505, 0.3274, 0.7777, 0.4595, 0.7777, 0.4595, 0.8191, 0.3274, 0.8191, 0.6537, 0.534, 0.6165, 0.5186, 0.6229, 0.509, 0.6559, 0.5227, 0.7791, 0.8915, 0.7791, 0.9346, 0.7626, 0.9295, 0.7626, 0.8908, 0.769, 0.4958, 0.7374, 0.5277, 0.731, 0.5182, 0.7595, 0.4894, 0.9137, 0.1987, 0.9137, 0.2402, 0.8971, 0.2423, 0.8971, 0.205, 0.7461, 0.9272, 0.7461, 0.8823, 0.7626, 0.8845, 0.7626, 0.9249, 0.88, 0.3254, 0.8788, 0.2869, 0.8961, 0.2832, 0.8971, 0.3178, 0.7791, 0.8473, 0.7791, 0.8915, 0.7626, 0.8908, 0.7626, 0.851, 0.7461, 0.8407, 0.7461, 0.8087, 0.7626, 0.8182, 0.7626, 0.847, 0.8788, 0.2425, 0.88, 0.1987, 0.8971, 0.2038, 0.8961, 0.2431, 0.7461, 0.9685, 0.7461, 0.9272, 0.7626, 0.9249, 0.7626, 0.9621, 0.7791, 0.9346, 0.7791, 0.9699, 0.7626, 0.9614, 0.7626, 0.9295, 0.7791, 0.8087, 0.7791, 0.8473, 0.7626, 0.851, 0.7626, 0.8163, 0.9137, 0.2402, 0.9137, 0.2849, 0.8971, 0.2826, 0.8971, 0.2423, 0.7461, 0.8823, 0.7461, 0.8407, 0.7626, 0.847, 0.7626, 0.8845, 0.8788, 0.2869, 0.8788, 0.2425, 0.8961, 0.2431, 0.8961, 0.2832, 0.7461, 1.0, 0.7461, 0.9685, 0.7626, 0.9621, 0.7626, 0.9904, 0.6917, 0.5225, 0.6559, 0.5227, 0.6604, 0.5, 0.6872, 0.4999, 0.5881, 0.4901, 0.5727, 0.4527, 0.5839, 0.4504, 0.5976, 0.4836, 0.5727, 0.4122, 0.5881, 0.3748, 0.5976, 0.3811, 0.5839, 0.4144, 0.731, 0.3456, 0.7595, 0.3741, 0.7499, 0.3805, 0.7247, 0.3552, 0.6165, 0.346, 0.6537, 0.3304, 0.6559, 0.3417, 0.6229, 0.3556, 0.7749, 0.4115, 0.7749, 0.452, 0.7636, 0.4498, 0.7636, 0.4138, 0.7595, 0.4894, 0.731, 0.5182, 0.7247, 0.5086, 0.7499, 0.4831, 0.6939, 0.5338, 0.6537, 0.534, 0.6559, 0.5227, 0.6917, 0.5225, 0.6165, 0.5186, 0.5881, 0.4901, 0.5976, 0.4836, 0.6229, 0.509, 0.5727, 0.4527, 0.5727, 0.4122, 0.5839, 0.4144, 0.5839, 0.4504, 0.6939, 0.3302, 0.731, 0.3456, 0.7247, 0.3552, 0.6917, 0.3415, 0.5881, 0.3748, 0.6165, 0.346, 0.6229, 0.3556, 0.5976, 0.3811, 0.7595, 0.3741, 0.7749, 0.4115, 0.7636, 0.4138, 0.7499, 0.3805, 0.6537, 0.3304, 0.6939, 0.3302, 0.6917, 0.3415, 0.6559, 0.3417, 0.7749, 0.452, 0.7595, 0.4894, 0.7499, 0.4831, 0.7636, 0.4498, 0.731, 0.5182, 0.6939, 0.5338, 0.6917, 0.5225, 0.7247, 0.5086, 0.6604, 0.3643, 0.6872, 0.3642, 0.712, 0.3744, 0.7309, 0.3934, 0.7412, 0.4183, 0.7412, 0.4453, 0.7309, 0.4703, 0.712, 0.4895, 0.6872, 0.4999, 0.6604, 0.5, 0.6356, 0.4898, 0.6167, 0.4708, 0.6064, 0.4458, 0.6064, 0.4188, 0.6167, 0.3939, 0.6356, 0.3747, 0.6229, 0.509, 0.5976, 0.4836, 0.6167, 0.4708, 0.6356, 0.4898, 0.5839, 0.4504, 0.5839, 0.4144, 0.6064, 0.4188, 0.6064, 0.4458, 0.6917, 0.3415, 0.7247, 0.3552, 0.712, 0.3744, 0.6872, 0.3642, 0.5976, 0.3811, 0.6229, 0.3556, 0.6356, 0.3747, 0.6167, 0.3939, 0.7499, 0.3805, 0.7636, 0.4138, 0.7412, 0.4183, 0.7309, 0.3934, 0.6559, 0.3417, 0.6917, 0.3415, 0.6872, 0.3642, 0.6604, 0.3643, 0.7636, 0.4498, 0.7499, 0.4831, 0.7309, 0.4703, 0.7412, 0.4453, 0.7247, 0.5086, 0.6917, 0.5225, 0.6872, 0.4999, 0.712, 0.4895, 0.6559, 0.5227, 0.6229, 0.509, 0.6356, 0.4898, 0.6604, 0.5, 0.5976, 0.4836, 0.5839, 0.4504, 0.6064, 0.4458, 0.6167, 0.4708, 0.5839, 0.4144, 0.5976, 0.3811, 0.6167, 0.3939, 0.6064, 0.4188, 0.7247, 0.3552, 0.7499, 0.3805, 0.7309, 0.3934, 0.712, 0.3744, 0.6229, 0.3556, 0.6559, 0.3417, 0.6604, 0.3643, 0.6356, 0.3747, 0.7636, 0.4138, 0.7636, 0.4498, 0.7412, 0.4453, 0.7412, 0.4183, 0.7499, 0.4831, 0.7247, 0.5086, 0.712, 0.4895, 0.7309, 0.4703, 0.7931, 0.3008, 0.7931, 0.2443, 0.7986, 0.2443, 0.7986, 0.3008, 0.7986, 0.3008, 0.7986, 0.2443, 0.8033, 0.2443, 0.8033, 0.3008, 0.8189, 0.2444, 0.8189, 0.3009, 0.8151, 0.3008, 0.8151, 0.2443, 0.8151, 0.2443, 0.8151, 0.3008, 0.8108, 0.3008, 0.8108, 0.2443, 0.8108, 0.2443, 0.8108, 0.3008, 0.8067, 0.3008, 0.8067, 0.2443, 0.8067, 0.2443, 0.8067, 0.3008, 0.8033, 0.301, 0.8033, 0.2445, 0.7984, 0.4621, 0.7984, 0.5186, 0.7937, 0.5186, 0.7937, 0.4621, 0.7937, 0.4621, 0.7937, 0.5186, 0.7882, 0.5186, 0.7882, 0.4621, 0.7882, 0.4621, 0.7882, 0.5186, 0.7827, 0.5186, 0.7827, 0.4621, 0.7827, 0.4621, 0.7827, 0.5186, 0.778, 0.5186, 0.778, 0.4621, 0.778, 0.4621, 0.778, 0.5186, 0.7749, 0.5186, 0.7749, 0.4621, 0.1982, 0.7082, 0.1982, 0.661, 0.2024, 0.6604, 0.2024, 0.7076, 0.2024, 0.7076, 0.2024, 0.6604, 0.2067, 0.661, 0.2067, 0.7082, 0.7797, 0.3008, 0.7797, 0.2443, 0.7829, 0.2443, 0.7829, 0.3008, 0.7876, 0.3008, 0.7876, 0.2443, 0.7931, 0.2443, 0.7931, 0.3008, 0.7829, 0.3008, 0.7829, 0.2443, 0.7876, 0.2443, 0.7876, 0.3008, 0.7999, 0.3081, 0.8016, 0.3134, 0.8016, 0.319, 0.7999, 0.3239, 0.7969, 0.3276, 0.7928, 0.3293, 0.7885, 0.3288, 0.7845, 0.3263, 0.7814, 0.322, 0.7797, 0.3167, 0.7797, 0.3111, 0.7814, 0.3062, 0.7845, 0.3025, 0.7885, 0.3008, 0.7928, 0.3013, 0.7969, 0.3038])
me_cube_002.use_remesh_preserve_volume = False
me_cube_002.use_remesh_preserve_attributes = False
me_cube_002.use_mirror_vertex_groups = False
me_cube_002.update()
arm_armature = bpy.data.armatures.new('Armature')  # bones are not reproduced

# ---- objects
ob_spikes = bpy.data.objects.new('Spikes', me_cylinder)
ob_boards = bpy.data.objects.new('Boards', me_cube_001)
ob_clamps = bpy.data.objects.new('Clamps', me_cube)
ob_armature = bpy.data.objects.new('Armature', arm_armature)
ob_lever = bpy.data.objects.new('Lever', me_cube_004)
ob_flag = bpy.data.objects.new('Flag', me_cube_005)
ob_body = bpy.data.objects.new('Body', me_cube_002)

# ---- transforms, parenting, visibility, modifiers, constraints
ob_spikes.location = (0.0, 0.0, 0.0)
ob_spikes.lineart.crease_threshold = 0.0
ob_boards.location = (0.0, 0.0, 0.0625)
ob_boards.lineart.crease_threshold = 0.0
ob_clamps.location = (0.0, 0.0, 0.0)
ob_clamps.lineart.crease_threshold = 0.0
ob_armature.location = (0.0, 0.0, 0.0)
ob_armature.lineart.crease_threshold = 0.0
ob_lever.parent = ob_armature
ob_lever.location = (0.0, 0.0, 0.293)
ob_lever.lineart.crease_threshold = 0.0
_vg = ob_lever.vertex_groups.new(name='Lever')
_vg.add([0, 1, 2, 3, 4, 5, 6, 7, 8, 9, 10, 11, 12, 13, 14, 15, 16, 17, 18, 19, 20, 21, 22, 23, 24, 25, 26, 27, 28, 29, 30, 31, 32, 33, 34, 35, 36, 37, 38, 39, 40, 41, 42, 43, 44, 45, 46, 47, 48, 49, 50, 51, 52, 53, 54, 55, 56, 57, 58, 59, 60, 61, 62, 63, 64, 65, 66, 67, 68, 69, 70, 71, 72, 73, 74, 75, 76, 77, 78, 79, 80, 81], 1.0, 'REPLACE')
_m = ob_lever.modifiers.new('Armature', 'ARMATURE')
_m.object = ob_armature
ob_flag.location = (0.0, 0.0, 0.0)
ob_flag.rotation_euler = (0.0, -0.0, 3.142)
ob_flag.lineart.crease_threshold = 0.0
_vg = ob_flag.vertex_groups.new(name='Flag')
_vg.add([0, 1, 2, 3, 4, 5, 6, 7, 8, 9, 10, 11, 12, 13, 14, 15, 16, 17, 18, 19, 20, 21, 22, 23, 24, 25, 26, 27, 28, 29, 30, 31, 32, 33, 34, 35, 36, 37, 38, 39, 40, 41, 42, 43, 44, 45, 46, 47, 48, 49, 50, 51, 52, 53, 54, 55, 56, 57, 58, 59, 60, 61, 62, 63], 1.0, 'REPLACE')
_m = ob_flag.modifiers.new('Armature', 'ARMATURE')
_m.object = ob_armature
ob_body.location = (0.0, 0.0, 0.0)
ob_body.rotation_euler = (0.0, -0.0, 3.142)
ob_body.lineart.crease_threshold = 0.0

# ---- collection membership
col_collection_1.objects.link(ob_spikes)
col_collection_1.objects.link(ob_boards)
col_collection_1.objects.link(ob_clamps)
col_collection_1.objects.link(ob_armature)
col_collection_1.objects.link(ob_lever)
col_collection_1.objects.link(ob_flag)
col_collection_1.objects.link(ob_body)

# ---- scene / render settings (as saved in the file)
scene.frame_start = 1; scene.frame_end = 60; scene.frame_set(28)
scene.render.engine = 'BLENDER_EEVEE_NEXT'
scene.render.resolution_percentage = 50
scene.render.dither_intensity = 0.0
scene.cycles.use_denoising = False
scene.cycles.samples = 10
scene.cycles.sampling_pattern = 'TABULATED_SOBOL'
scene.cycles.light_sampling_threshold = 0.0
scene.cycles.use_adaptive_sampling = False
scene.cycles.use_light_tree = False
scene.cycles.blur_glossy = 0.0
scene.cycles.volume_bounces = 1
scene.cycles.pixel_filter_type = 'GAUSSIAN'
scene.cycles.sample_clamp_indirect = 0.0
scene.view_settings.view_transform = 'Standard'
bpy.context.view_layer.update()

# ---- added for rendering (the .blend has no active camera and no usable light): camera, sun
cam_auto = bpy.data.cameras.new('AutoCamera')
cam_auto.lens = 50.0
cam_auto.sensor_width = 36.0
cam_auto.clip_end = 1000.0
ob_auto_camera = bpy.data.objects.new('AutoCamera', cam_auto)
scene.collection.objects.link(ob_auto_camera)
ob_auto_camera.location = (4.879, -7.41731, 4.57413)
ob_auto_camera.rotation_euler = (1.09748, -7.21219e-08, 0.694738)
scene.camera = ob_auto_camera
light_auto_sun = bpy.data.lights.new('AutoSun', 'SUN')
light_auto_sun.energy = 3.0
light_auto_sun.angle = 0.0523599
ob_auto_sun = bpy.data.objects.new('AutoSun', light_auto_sun)
scene.collection.objects.link(ob_auto_sun)
ob_auto_sun.rotation_euler = (0.872665, 0.174533, 0.523599)
bpy.context.view_layer.update()
